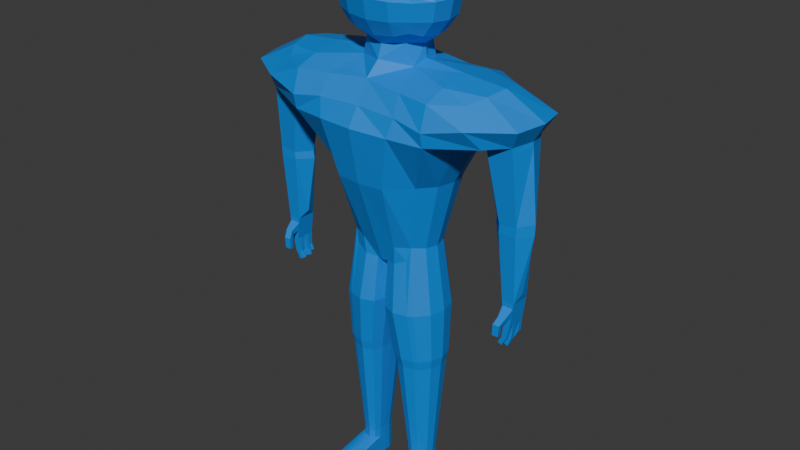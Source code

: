 # Source: Diving_suit_Colored_ORIGIN_FIXED.blend  (saved by Blender 4.3.34; exported with 4.5.12 LTS)
import bpy
from mathutils import Matrix  # noqa: F401  (used for matrix-valued properties, if any)

bpy.ops.wm.read_factory_settings(use_empty=True)
scene = bpy.context.scene
scene.name = 'Scene'

# ---- collections
col_collection = bpy.data.collections.new('Collection'); scene.collection.children.link(col_collection)

# ---- materials (node trees are filled in below, after node groups)
mat_blue = bpy.data.materials.new('BLUE')

# ---- material node trees
mat_blue.use_nodes = True; mat_blue.node_tree.nodes.clear()
_N = mat_blue.node_tree.nodes; _L = mat_blue.node_tree.links
n0 = _N.new('ShaderNodeBsdfPrincipled'); n0.name = 'Principled BSDF'; n0.location = (10, 300)
n0.inputs[0].default_value = (0.0, 0.2489, 0.8009, 1.0)
n1 = _N.new('ShaderNodeOutputMaterial'); n1.name = 'Material Output'; n1.location = (300, 300)
_L.new(n0.outputs[0], n1.inputs[0])
n1.is_active_output = True

# ---- world
world_world = bpy.data.worlds.new('World'); scene.world = world_world
world_world.use_nodes = True; world_world.node_tree.nodes.clear()
_N = world_world.node_tree.nodes; _L = world_world.node_tree.links
n0 = _N.new('ShaderNodeOutputWorld'); n0.name = 'World Output'; n0.location = (300, 300)
n1 = _N.new('ShaderNodeBackground'); n1.name = 'Background'; n1.location = (10, 300)
n1.inputs[0].default_value = (0.05088, 0.05088, 0.05088, 1.0)
_L.new(n1.outputs[0], n0.inputs[0])
n0.is_active_output = True
world_world.color = (0.05088, 0.05088, 0.05088)
world_world.sun_shadow_jitter_overblur = 0.0

# ---- meshes
me_cube_001 = bpy.data.meshes.new('Cube.001')
me_cube_001.from_pydata([(1.869, -1.146, 25.74), (1.869, -1.146, 28.81), (1.869, 1.922, 25.74), (1.869, 1.922, 28.81), (1.109, 2.145, 25.52), (0.0, 2.258, 25.4), (0.0, 2.258, 29.14), (1.109, 2.145, 29.03), (2.142, 2.145, 28.24), (2.279, 2.258, 27.27), (2.142, 2.145, 26.36), (2.142, -0.5225, 25.52), (2.279, 0.3876, 25.4), (2.142, 1.298, 25.52), (2.142, 1.298, 29.03), (2.279, 0.3876, 29.14), (2.142, -0.5225, 29.03), (2.142, -1.37, 28.24), (2.279, -1.483, 27.27), (2.142, -1.37, 26.36), (0.0, -1.483, 25.4), (1.109, -1.37, 25.52), (1.109, -1.37, 29.03), (0.0, -1.483, 29.14), (0.0, 2.786, 26.25), (0.0, 2.963, 27.27), (0.0, 2.786, 28.24), (1.182, 2.624, 26.3), (1.245, 2.786, 27.27), (1.182, 2.624, 28.24), (2.725, 1.358, 26.3), (2.923, 1.41, 27.27), (2.725, 1.358, 28.24), (2.923, 0.3876, 26.25), (3.138, 0.3876, 27.27), (2.923, 0.3876, 28.24), (2.725, -0.5824, 26.3), (2.923, -0.6345, 27.27), (2.725, -0.5824, 28.24), (1.182, -1.849, 26.3), (1.245, -2.011, 27.27), (1.182, -1.849, 28.24), (0.0, -2.011, 26.25), (0.0, -2.188, 27.27), (0.0, -2.011, 28.24), (0.0, 1.724, 24.88), (1.182, 1.358, 25.04), (1.545, 0.3876, 24.88), (0.0, -0.9487, 24.88), (1.182, -0.5824, 25.04), (1.182, 1.358, 29.51), (0.0, 1.41, 29.67), (1.245, 0.3876, 29.67), (0.0, 0.3876, 29.85), (1.182, -0.5824, 29.51), (0.0, -0.6345, 29.67), (2.29, 2.201, 28.12), (2.338, 2.24, 27.4), (1.833, -1.349, 28.05), (1.871, -1.38, 27.47), (0.0, 2.956, 27.4), (0.0, 2.894, 28.12), (1.282, 2.776, 27.4), (1.26, 2.719, 28.12), (2.991, 1.373, 27.4), (2.922, 1.355, 28.12), (3.131, 0.5064, 27.44), (3.058, 0.5006, 28.08), (2.619, -0.6861, 27.47), (2.559, -0.6715, 28.05), (1.026, -1.809, 27.47), (1.008, -1.764, 28.05), (0.0, -1.953, 27.47), (0.0, -1.904, 28.05), (1.531, -1.1, 28.02), (1.569, -1.132, 27.44), (2.03, -0.5019, 27.44), (1.975, -0.4874, 28.02), (0.8754, -1.48, 27.44), (0.8572, -1.435, 28.02), (0.0, -1.602, 27.44), (0.0, -1.553, 28.02), (1.562, -1.014, 13.95), (3.91, -2.508, 23.27), (1.562, 1.79, 13.95), (3.91, 3.283, 23.27), (0.9268, 1.956, 13.67), (0.0, 1.767, 13.53), (0.0, 2.81, 23.48), (2.115, 3.052, 23.33), (3.91, 3.706, 22.02), (2.484, 2.187, 18.38), (1.79, 1.684, 14.73), (2.0, -0.9029, 7.598), (3.91, 2.106, 23.71), (3.91, 0.3876, 23.94), (3.91, -1.33, 23.71), (3.91, -2.93, 22.02), (2.484, -1.45, 18.38), (1.79, -0.9089, 14.73), (0.0, -0.9918, 13.53), (0.9268, -1.181, 13.67), (2.115, -2.259, 23.33), (0.0, -2.018, 23.48), (0.0, 2.157, 14.59), (0.0, 3.506, 18.38), (0.0, 3.493, 22.35), (0.9878, 2.037, 14.65), (1.357, 3.292, 18.38), (2.254, 3.577, 22.29), (2.278, 1.103, 14.65), (3.186, 1.371, 18.38), (5.95, 1.548, 21.43), (2.443, 0.3876, 14.59), (3.421, 0.3876, 18.38), (2.278, -0.3279, 14.65), (3.186, -0.5956, 18.38), (5.112, 0.3876, 21.37), (0.9878, -1.262, 14.65), (1.357, -2.585, 18.38), (2.254, -2.784, 22.29), (0.0, -1.382, 14.59), (0.0, -2.731, 18.38), (0.0, -2.7, 22.35), (0.0, 1.141, 12.87), (2.209, 1.581, 7.598), (0.0, 0.3876, 12.64), (1.415, 1.831, 7.598), (0.0, -0.3663, 12.87), (2.0, 1.678, 7.598), (1.554, 1.228, 23.97), (0.0, 1.98, 24.19), (1.637, 0.3876, 24.19), (1.554, -0.453, 23.97), (0.0, -1.205, 24.19), (3.91, 3.552, 21.26), (3.91, -2.777, 21.26), (0.0, 4.121, 21.37), (2.031, 3.868, 21.31), (4.697, 1.548, 21.31), (5.039, 0.3876, 21.37), (4.697, -0.7733, 21.31), (2.031, -3.075, 21.31), (0.0, -3.328, 21.37), (5.391, 2.316, 23.29), (5.911, 3.263, 22.46), (5.911, 1.532, 23.59), (6.172, 0.3876, 23.74), (5.911, -0.7569, 23.59), (5.391, -1.541, 23.29), (5.911, -2.488, 22.46), (7.388, 1.548, 21.57), (7.933, 1.974, 22.54), (8.31, 0.3876, 22.61), (7.729, 0.3876, 21.62), (7.933, -1.199, 22.54), (7.388, -0.7733, 21.57), (6.377, 2.495, 21.51), (6.377, -1.72, 21.51), (7.001, 1.548, 21.53), (7.0, -0.7733, 21.53), (5.951, -0.7733, 21.43), (7.304, 1.149, 17.5), (7.558, 1.149, 17.54), (7.276, 0.9848, 13.28), (8.109, 0.3876, 17.59), (7.558, -0.3735, 17.54), (5.937, 0.3876, 17.42), (6.616, 1.149, 17.4), (7.304, -0.3735, 17.5), (6.616, -0.3735, 17.4), (7.284, 1.149, 16.98), (7.537, 1.149, 16.98), (8.088, 0.3876, 16.98), (7.537, -0.3735, 16.98), (5.916, 0.3876, 16.98), (6.595, 1.149, 16.98), (7.283, -0.3735, 16.98), (6.595, -0.3735, 16.98), (7.457, 0.9848, 13.28), (7.612, 0.3876, 13.71), (7.457, -0.09887, 13.28), (6.521, 0.3876, 13.71), (6.786, 0.9848, 13.28), (7.276, -0.09887, 13.28), (6.786, -0.09887, 13.28), (0.3189, -0.9633, 13.57), (0.3112, 1.739, 13.57), (0.09682, -0.354, 12.93), (0.07616, 0.3876, 12.71), (0.09261, 1.129, 12.93), (2.031, 1.79, 8.133), (1.395, 1.956, 8.133), (2.258, 1.684, 8.133), (2.031, -1.014, 8.133), (1.548, 1.207, 1.703), (1.88, 1.12, 1.703), (2.258, -0.9089, 8.133), (0.7873, -0.9633, 8.133), (1.395, -1.181, 8.133), (2.746, 1.103, 8.133), (2.911, 0.3876, 8.133), (2.746, -0.3279, 8.133), (0.561, 1.129, 8.133), (2.0, 1.065, 1.703), (0.5446, 0.3876, 8.133), (1.88, -0.3452, 1.703), (0.5652, -0.354, 8.133), (0.7797, 1.739, 8.133), (2.209, -0.8058, 7.598), (0.8554, -0.8558, 7.598), (1.415, -1.056, 7.598), (2.658, 1.046, 7.598), (2.81, 0.3876, 7.598), (2.658, -0.271, 7.598), (0.6472, 1.07, 7.598), (0.632, 0.3876, 7.598), (0.651, -0.295, 7.598), (0.8484, 1.632, 7.598), (2.0, -0.2901, 1.703), (1.231, -0.3185, 1.703), (1.548, -0.432, 1.703), (2.254, 0.7615, 1.703), (2.341, 0.3876, 1.703), (2.254, 0.01364, 1.703), (1.112, 0.7752, 1.703), (1.104, 0.3876, 1.703), (1.115, 0.0, 1.703), (1.227, 1.094, 1.703), (7.397, -0.7517, 21.35), (7.017, -0.7517, 21.31), (7.017, 1.527, 21.31), (7.397, 1.527, 21.35), (5.986, 1.527, 21.21), (5.372, 0.3876, 21.18), (5.987, -0.7517, 21.21), (7.75, 0.3876, 21.4), (1.884, 2.106, 11.01), (2.761, -0.4894, 11.01), (2.163, 1.977, 11.01), (1.105, 2.31, 11.01), (1.105, -1.535, 11.01), (2.163, -1.202, 11.01), (1.884, -1.331, 11.01), (0.3598, -1.268, 11.01), (2.761, 1.265, 11.01), (2.963, 0.3875, 11.01), (0.08241, 1.297, 11.01), (0.3504, 2.044, 11.01), (0.08757, -0.5214, 11.01), (0.06224, 0.3875, 11.01), (1.88, 1.12, 0.0), (1.548, 1.207, 0.0), (2.0, 1.065, 0.0), (1.88, -0.3452, 0.0), (2.0, 0.03671, 0.0), (2.059, 0.3876, 0.0), (2.0, 0.7384, 0.0), (1.548, -0.432, 0.0), (2.254, 0.7615, 0.0), (2.341, 0.3876, 0.0), (2.254, 0.01364, 0.0), (1.112, 0.7752, 0.0), (1.58, 0.7615, 0.0), (1.608, 0.3876, 0.0), (1.104, 0.3876, 0.0), (1.58, 0.01364, 0.0), (1.115, 0.0, 0.0), (1.227, 1.094, 0.0), (1.88, 1.12, 0.776), (1.548, -0.432, 1.162), (1.231, -0.3185, 1.162), (1.88, -0.3452, 1.162), (1.112, 0.7752, 0.776), (1.115, 0.0, 1.162), (1.104, 0.3876, 0.776), (2.0, -0.2901, 1.162), (1.227, 1.094, 0.776), (1.548, 1.207, 0.776), (2.0, 1.065, 0.776), (2.254, 0.7615, 0.776), (2.341, 0.3876, 1.122), (2.254, 0.01364, 1.162), (1.88, -2.7, 0.776), (1.88, -2.7, 0.0), (2.0, -2.645, 0.776), (2.0, -2.645, 0.0), (2.254, -2.341, 0.776), (2.254, -2.341, 0.0), (1.231, -2.674, 0.0), (1.548, -2.787, 0.0), (2.341, -1.967, 0.0), (1.115, -2.355, 0.0), (1.548, -2.787, 0.776), (1.231, -2.674, 0.776), (1.115, -2.355, 0.776), (2.341, -1.967, 0.776), (7.297, 0.9848, 11.99), (7.457, 0.443, 13.28), (7.297, -0.09887, 11.99), (6.946, 0.9848, 11.99), (6.946, -0.09887, 11.99), (7.457, 0.7139, 13.28), (7.457, 0.172, 13.28), (6.786, 0.7139, 13.28), (6.786, 0.443, 13.28), (6.786, 0.172, 13.28), (6.946, 0.7139, 11.99), (6.946, 0.443, 11.99), (6.946, 0.172, 11.99), (7.297, 0.7139, 11.99), (7.297, 0.443, 11.99), (7.297, 0.172, 11.99), (6.866, -0.08155, 10.76), (6.641, -0.08155, 10.86), (6.641, 0.1092, 10.86), (6.866, 0.1092, 10.76), (6.831, 0.3637, 10.74), (6.831, 0.173, 10.74), (7.065, 0.3637, 10.66), (7.065, 0.173, 10.66), (6.673, 0.6337, 10.84), (6.673, 0.443, 10.84), (6.908, 0.6337, 10.76), (6.908, 0.443, 10.76), (6.806, 0.9748, 10.96), (7.041, 0.9748, 10.89), (6.806, 0.7841, 10.96), (7.041, 0.7841, 10.89), (7.368, -0.09887, 12.56), (7.422, -0.09887, 13.0), (6.876, -0.09887, 12.56), (6.821, -0.09887, 13.0), (7.291, -0.4281, 12.37), (7.329, -0.5768, 12.64), (6.952, -0.4283, 12.37), (6.914, -0.5768, 12.64), (7.16, -0.6113, 12.16), (7.195, -0.8542, 12.3), (6.847, -0.6114, 12.16), (6.812, -0.8542, 12.3), (7.112, -0.6299, 11.66), (7.142, -0.8719, 11.71), (6.837, -0.6301, 11.66), (6.806, -0.872, 11.71), (7.198, 0.1489, 11.56), (6.885, 0.1489, 11.56), (6.885, -0.09248, 11.56), (7.198, -0.09248, 11.56), (7.12, 0.1307, 11.22), (7.12, -0.08746, 11.22), (6.837, 0.1307, 11.22), (6.837, -0.08746, 11.22), (7.265, 0.1724, 11.53), (7.265, 0.4147, 11.53), (6.95, 0.1724, 11.53), (6.95, 0.4147, 11.53), (7.234, 0.1727, 11.1), (6.955, 0.1727, 11.1), (6.955, 0.3881, 11.1), (7.234, 0.3881, 11.1), (6.872, 0.6812, 11.51), (6.872, 0.443, 11.51), (7.181, 0.6812, 11.51), (7.181, 0.443, 11.51), (6.818, 0.6574, 11.15), (7.096, 0.6574, 11.15), (7.096, 0.443, 11.15), (6.818, 0.443, 11.15), (7.265, 0.7389, 11.61), (7.265, 0.9812, 11.61), (6.95, 0.7389, 11.61), (6.95, 0.9812, 11.61), (7.234, 0.7625, 11.25), (6.955, 0.7625, 11.25), (7.234, 0.9779, 11.25), (6.955, 0.9779, 11.25), (-1.869, -1.146, 25.74), (-1.869, -1.146, 28.81), (-1.869, 1.922, 25.74), (-1.869, 1.922, 28.81), (-1.109, 2.145, 25.52), (-1.109, 2.145, 29.03), (-2.142, 2.145, 28.24), (-2.279, 2.258, 27.27), (-2.142, 2.145, 26.36), (-2.142, -0.5225, 25.52), (-2.279, 0.3876, 25.4), (-2.142, 1.298, 25.52), (-2.142, 1.298, 29.03), (-2.279, 0.3876, 29.14), (-2.142, -0.5225, 29.03), (-2.142, -1.37, 28.24), (-2.279, -1.483, 27.27), (-2.142, -1.37, 26.36), (-1.109, -1.37, 25.52), (-1.109, -1.37, 29.03), (-1.182, 2.624, 26.3), (-1.245, 2.786, 27.27), (-1.182, 2.624, 28.24), (-2.725, 1.358, 26.3), (-2.923, 1.41, 27.27), (-2.725, 1.358, 28.24), (-2.923, 0.3876, 26.25), (-3.138, 0.3876, 27.27), (-2.923, 0.3876, 28.24), (-2.725, -0.5824, 26.3), (-2.923, -0.6345, 27.27), (-2.725, -0.5824, 28.24), (-1.182, -1.849, 26.3), (-1.245, -2.011, 27.27), (-1.182, -1.849, 28.24), (-1.182, 1.358, 25.04), (-1.545, 0.3876, 24.88), (-1.182, -0.5824, 25.04), (-1.182, 1.358, 29.51), (-1.245, 0.3876, 29.67), (-1.182, -0.5824, 29.51), (-2.29, 2.201, 28.12), (-2.338, 2.24, 27.4), (-1.833, -1.349, 28.05), (-1.871, -1.38, 27.47), (-1.282, 2.776, 27.4), (-1.26, 2.719, 28.12), (-2.991, 1.373, 27.4), (-2.922, 1.355, 28.12), (-3.131, 0.5064, 27.44), (-3.058, 0.5006, 28.08), (-2.619, -0.6861, 27.47), (-2.559, -0.6715, 28.05), (-1.026, -1.809, 27.47), (-1.008, -1.764, 28.05), (-1.531, -1.1, 28.02), (-1.569, -1.132, 27.44), (-2.03, -0.5019, 27.44), (-1.975, -0.4874, 28.02), (-0.8754, -1.48, 27.44), (-0.8572, -1.435, 28.02), (-1.562, -1.014, 13.95), (-3.91, -2.508, 23.27), (-1.562, 1.79, 13.95), (-3.91, 3.283, 23.27), (-0.9268, 1.956, 13.67), (-2.115, 3.052, 23.33), (-3.91, 3.706, 22.02), (-2.484, 2.187, 18.38), (-1.79, 1.684, 14.73), (-2.0, -0.9029, 7.598), (-3.91, 2.106, 23.71), (-3.91, 0.3876, 23.94), (-3.91, -1.33, 23.71), (-3.91, -2.93, 22.02), (-2.484, -1.45, 18.38), (-1.79, -0.9089, 14.73), (-0.9268, -1.181, 13.67), (-2.115, -2.259, 23.33), (-0.9878, 2.037, 14.65), (-1.357, 3.292, 18.38), (-2.254, 3.577, 22.29), (-2.278, 1.103, 14.65), (-3.186, 1.371, 18.38), (-5.95, 1.548, 21.43), (-2.443, 0.3876, 14.59), (-3.421, 0.3876, 18.38), (-2.278, -0.3279, 14.65), (-3.186, -0.5956, 18.38), (-5.112, 0.3876, 21.37), (-0.9878, -1.262, 14.65), (-1.357, -2.585, 18.38), (-2.254, -2.784, 22.29), (-2.209, 1.581, 7.598), (-1.415, 1.831, 7.598), (-2.0, 1.678, 7.598), (-1.554, 1.228, 23.97), (-1.637, 0.3876, 24.19), (-1.554, -0.453, 23.97), (-3.91, 3.552, 21.26), (-3.91, -2.777, 21.26), (-2.031, 3.868, 21.31), (-4.697, 1.548, 21.31), (-5.039, 0.3876, 21.37), (-4.697, -0.7733, 21.31), (-2.031, -3.075, 21.31), (-5.391, 2.316, 23.29), (-5.911, 3.263, 22.46), (-5.911, 1.532, 23.59), (-6.172, 0.3876, 23.74), (-5.911, -0.7569, 23.59), (-5.391, -1.541, 23.29), (-5.911, -2.488, 22.46), (-7.388, 1.548, 21.57), (-7.933, 1.974, 22.54), (-8.31, 0.3876, 22.61), (-7.729, 0.3876, 21.62), (-7.933, -1.199, 22.54), (-7.388, -0.7733, 21.57), (-6.377, 2.495, 21.51), (-6.377, -1.72, 21.51), (-7.001, 1.548, 21.53), (-7.0, -0.7733, 21.53), (-5.951, -0.7733, 21.43), (-7.304, 1.149, 17.5), (-7.558, 1.149, 17.54), (-7.276, 0.9848, 13.28), (-8.109, 0.3876, 17.59), (-7.558, -0.3735, 17.54), (-5.937, 0.3876, 17.42), (-6.616, 1.149, 17.4), (-7.304, -0.3735, 17.5), (-6.616, -0.3735, 17.4), (-7.284, 1.149, 16.98), (-7.537, 1.149, 16.98), (-8.088, 0.3876, 16.98), (-7.537, -0.3735, 16.98), (-5.916, 0.3876, 16.98), (-6.595, 1.149, 16.98), (-7.283, -0.3735, 16.98), (-6.595, -0.3735, 16.98), (-7.457, 0.9848, 13.28), (-7.612, 0.3876, 13.71), (-7.457, -0.09887, 13.28), (-6.521, 0.3876, 13.71), (-6.786, 0.9848, 13.28), (-7.276, -0.09887, 13.28), (-6.786, -0.09887, 13.28), (-0.3189, -0.9633, 13.57), (-0.3112, 1.739, 13.57), (-0.09682, -0.354, 12.93), (-0.07616, 0.3876, 12.71), (-0.09261, 1.129, 12.93), (-2.031, 1.79, 8.133), (-1.395, 1.956, 8.133), (-2.258, 1.684, 8.133), (-2.031, -1.014, 8.133), (-1.548, 1.207, 1.703), (-1.88, 1.12, 1.703), (-2.258, -0.9089, 8.133), (-0.7873, -0.9633, 8.133), (-1.395, -1.181, 8.133), (-2.746, 1.103, 8.133), (-2.911, 0.3876, 8.133), (-2.746, -0.3279, 8.133), (-0.561, 1.129, 8.133), (-2.0, 1.065, 1.703), (-0.5446, 0.3876, 8.133), (-1.88, -0.3452, 1.703), (-0.5652, -0.354, 8.133), (-0.7797, 1.739, 8.133), (-2.209, -0.8058, 7.598), (-0.8554, -0.8558, 7.598), (-1.415, -1.056, 7.598), (-2.658, 1.046, 7.598), (-2.81, 0.3876, 7.598), (-2.658, -0.271, 7.598), (-0.6472, 1.07, 7.598), (-0.632, 0.3876, 7.598), (-0.651, -0.295, 7.598), (-0.8484, 1.632, 7.598), (-2.0, -0.2901, 1.703), (-1.231, -0.3185, 1.703), (-1.548, -0.432, 1.703), (-2.254, 0.7615, 1.703), (-2.341, 0.3876, 1.703), (-2.254, 0.01364, 1.703), (-1.112, 0.7752, 1.703), (-1.104, 0.3876, 1.703), (-1.115, 0.0, 1.703), (-1.227, 1.094, 1.703), (-7.397, -0.7517, 21.35), (-7.017, -0.7517, 21.31), (-7.017, 1.527, 21.31), (-7.397, 1.527, 21.35), (-5.986, 1.527, 21.21), (-5.372, 0.3876, 21.18), (-5.987, -0.7517, 21.21), (-7.75, 0.3876, 21.4), (-1.884, 2.106, 11.01), (-2.761, -0.4894, 11.01), (-2.163, 1.977, 11.01), (-1.105, 2.31, 11.01), (-1.105, -1.535, 11.01), (-2.163, -1.202, 11.01), (-1.884, -1.331, 11.01), (-0.3598, -1.268, 11.01), (-2.761, 1.265, 11.01), (-2.963, 0.3875, 11.01), (-0.08241, 1.297, 11.01), (-0.3504, 2.044, 11.01), (-0.08757, -0.5214, 11.01), (-0.06224, 0.3875, 11.01), (-1.88, 1.12, 0.0), (-1.548, 1.207, 0.0), (-2.0, 1.065, 0.0), (-1.88, -0.3452, 0.0), (-2.0, 0.03671, 0.0), (-2.059, 0.3876, 0.0), (-2.0, 0.7384, 0.0), (-1.548, -0.432, 0.0), (-2.254, 0.7615, 0.0), (-2.341, 0.3876, 0.0), (-2.254, 0.01364, 0.0), (-1.112, 0.7752, 0.0), (-1.58, 0.7615, 0.0), (-1.608, 0.3876, 0.0), (-1.104, 0.3876, 0.0), (-1.58, 0.01364, 0.0), (-1.115, 0.0, 0.0), (-1.227, 1.094, 0.0), (-1.88, 1.12, 0.776), (-1.548, -0.432, 1.162), (-1.231, -0.3185, 1.162), (-1.88, -0.3452, 1.162), (-1.112, 0.7752, 0.776), (-1.115, 0.0, 1.162), (-1.104, 0.3876, 0.776), (-2.0, -0.2901, 1.162), (-1.227, 1.094, 0.776), (-1.548, 1.207, 0.776), (-2.0, 1.065, 0.776), (-2.254, 0.7615, 0.776), (-2.341, 0.3876, 1.122), (-2.254, 0.01364, 1.162), (-1.88, -2.7, 0.776), (-1.88, -2.7, 0.0), (-2.0, -2.645, 0.776), (-2.0, -2.645, 0.0), (-2.254, -2.341, 0.776), (-2.254, -2.341, 0.0), (-1.231, -2.674, 0.0), (-1.548, -2.787, 0.0), (-2.341, -1.967, 0.0), (-1.115, -2.355, 0.0), (-1.548, -2.787, 0.776), (-1.231, -2.674, 0.776), (-1.115, -2.355, 0.776), (-2.341, -1.967, 0.776), (-7.297, 0.9848, 11.99), (-7.457, 0.443, 13.28), (-7.297, -0.09887, 11.99), (-6.946, 0.9848, 11.99), (-6.946, -0.09887, 11.99), (-7.457, 0.7139, 13.28), (-7.457, 0.172, 13.28), (-6.786, 0.7139, 13.28), (-6.786, 0.443, 13.28), (-6.786, 0.172, 13.28), (-6.946, 0.7139, 11.99), (-6.946, 0.443, 11.99), (-6.946, 0.172, 11.99), (-7.297, 0.7139, 11.99), (-7.297, 0.443, 11.99), (-7.297, 0.172, 11.99), (-6.866, -0.08155, 10.76), (-6.641, -0.08155, 10.86), (-6.641, 0.1092, 10.86), (-6.866, 0.1092, 10.76), (-6.831, 0.3637, 10.74), (-6.831, 0.173, 10.74), (-7.065, 0.3637, 10.66), (-7.065, 0.173, 10.66), (-6.673, 0.6337, 10.84), (-6.673, 0.443, 10.84), (-6.908, 0.6337, 10.76), (-6.908, 0.443, 10.76), (-6.806, 0.9748, 10.96), (-7.041, 0.9748, 10.89), (-6.806, 0.7841, 10.96), (-7.041, 0.7841, 10.89), (-7.368, -0.09887, 12.56), (-7.422, -0.09887, 13.0), (-6.876, -0.09887, 12.56), (-6.821, -0.09887, 13.0), (-7.291, -0.4281, 12.37), (-7.329, -0.5768, 12.64), (-6.952, -0.4283, 12.37), (-6.914, -0.5768, 12.64), (-7.16, -0.6113, 12.16), (-7.195, -0.8542, 12.3), (-6.847, -0.6114, 12.16), (-6.812, -0.8542, 12.3), (-7.112, -0.6299, 11.66), (-7.142, -0.8719, 11.71), (-6.837, -0.6301, 11.66), (-6.806, -0.872, 11.71), (-7.198, 0.1489, 11.56), (-6.885, 0.1489, 11.56), (-6.885, -0.09248, 11.56), (-7.198, -0.09248, 11.56), (-7.12, 0.1307, 11.22), (-7.12, -0.08746, 11.22), (-6.837, 0.1307, 11.22), (-6.837, -0.08746, 11.22), (-7.265, 0.1724, 11.53), (-7.265, 0.4147, 11.53), (-6.95, 0.1724, 11.53), (-6.95, 0.4147, 11.53), (-7.234, 0.1727, 11.1), (-6.955, 0.1727, 11.1), (-6.955, 0.3881, 11.1), (-7.234, 0.3881, 11.1), (-6.872, 0.6812, 11.51), (-6.872, 0.443, 11.51), (-7.181, 0.6812, 11.51), (-7.181, 0.443, 11.51), (-6.818, 0.6574, 11.15), (-7.096, 0.6574, 11.15), (-7.096, 0.443, 11.15), (-6.818, 0.443, 11.15), (-7.265, 0.7389, 11.61), (-7.265, 0.9812, 11.61), (-6.95, 0.7389, 11.61), (-6.95, 0.9812, 11.61), (-7.234, 0.7625, 11.25), (-6.955, 0.7625, 11.25), (-7.234, 0.9779, 11.25), (-6.955, 0.9779, 11.25)], [], [(24, 25, 28, 27), (61, 26, 29, 63), (26, 6, 7, 29), (29, 7, 3, 8), (63, 29, 8, 56), (27, 28, 9, 10), (4, 27, 10, 2), (5, 24, 27, 4), (30, 31, 34, 33), (65, 32, 35, 67), (33, 34, 37, 36), (67, 35, 38, 69), (2, 10, 30, 13), (10, 9, 31, 30), (56, 8, 32, 65), (8, 3, 14, 32), (32, 14, 15, 35), (35, 15, 16, 38), (38, 16, 1, 17), (69, 38, 17, 58), (36, 37, 18, 19), (11, 36, 19, 0), (12, 33, 36, 11), (13, 30, 33, 12), (39, 40, 43, 42), (71, 41, 44, 73), (0, 19, 39, 21), (19, 18, 40, 39), (58, 17, 41, 71), (17, 1, 22, 41), (41, 22, 23, 44), (21, 39, 42, 20), (134, 133, 49, 48), (5, 4, 46, 45), (4, 2, 13, 46), (46, 13, 12, 47), (47, 12, 11, 49), (49, 11, 0, 21), (48, 49, 21, 20), (50, 51, 53, 52), (52, 53, 55, 54), (3, 7, 50, 14), (7, 6, 51, 50), (54, 55, 23, 22), (16, 54, 22, 1), (15, 52, 54, 16), (14, 50, 52, 15), (72, 70, 78, 80), (18, 59, 70, 40), (40, 70, 72, 43), (37, 68, 59, 18), (9, 57, 64, 31), (57, 56, 65, 64), (34, 66, 68, 37), (66, 67, 69, 68), (31, 64, 66, 34), (64, 65, 67, 66), (28, 62, 57, 9), (62, 63, 56, 57), (25, 60, 62, 28), (60, 61, 63, 62), (58, 71, 79, 74), (75, 74, 79, 78), (78, 79, 81, 80), (76, 77, 74, 75), (71, 73, 81, 79), (68, 69, 77, 76), (59, 68, 76, 75), (69, 58, 74, 77), (70, 59, 75, 78), (104, 105, 108, 107), (137, 106, 109, 138), (106, 88, 89, 109), (109, 89, 85, 90), (138, 109, 90, 135), (107, 108, 91, 92), (86, 107, 92, 84), (87, 104, 107, 86, 187), (110, 111, 114, 113), (97, 136, 158, 150), (113, 114, 116, 115), (95, 96, 148, 147), (237, 239, 193, 191), (92, 91, 111, 110), (136, 141, 161, 160, 156, 158), (140, 139, 112, 117), (135, 90, 145, 157), (94, 95, 147, 146), (83, 97, 150, 149), (141, 140, 117, 161), (115, 116, 98, 99), (238, 242, 197, 202), (243, 241, 199, 194), (239, 245, 200, 193), (118, 119, 122, 121), (142, 120, 123, 143), (82, 99, 118, 101), (99, 98, 119, 118), (136, 97, 120, 142), (97, 83, 102, 120), (120, 102, 103, 123), (101, 118, 121, 100, 186), (124, 190, 189, 126), (126, 189, 188, 128), (87, 187, 190, 124), (248, 240, 192, 208), (241, 244, 198, 199), (250, 247, 203, 205), (242, 243, 194, 197), (128, 188, 186, 100), (130, 131, 45, 46), (132, 130, 46, 47), (133, 132, 47, 49), (85, 89, 130, 94), (89, 88, 131, 130), (133, 134, 103, 102), (96, 133, 102, 83), (95, 132, 133, 96), (94, 130, 132, 95), (98, 136, 142, 119), (119, 142, 143, 122), (116, 141, 136, 98), (91, 135, 139, 111), (114, 140, 141, 116), (111, 139, 140, 114), (108, 138, 135, 91), (105, 137, 138, 108), (151, 152, 153, 154), (154, 153, 155, 156), (157, 145, 152, 151), (145, 144, 146, 152), (152, 146, 147, 153), (153, 147, 148, 155), (155, 148, 149, 150), (156, 155, 150, 158), (90, 85, 144, 145), (139, 135, 157, 151, 159, 112), (96, 83, 149, 148), (85, 94, 146, 144), (235, 234, 167, 170), (234, 233, 168, 167), (229, 230, 169, 166), (231, 232, 163, 162), (170, 167, 175, 178), (162, 163, 172, 171), (167, 168, 176, 175), (165, 166, 174, 173), (236, 229, 166, 165), (230, 235, 170, 169), (233, 231, 162, 168), (232, 236, 165, 163), (171, 172, 179, 164), (175, 176, 183, 182), (173, 174, 181, 180), (174, 177, 184, 181), (169, 170, 178, 177), (168, 162, 171, 176), (163, 165, 173, 172), (166, 169, 177, 174), (184, 185, 332, 330, 181), (185, 182, 183, 304, 305, 306), (180, 181, 303, 298, 302, 179), (178, 175, 182, 185), (177, 178, 185, 184), (176, 171, 164, 183), (172, 173, 180, 179), (244, 249, 207, 198), (245, 246, 201, 200), (247, 248, 208, 203), (249, 250, 205, 207), (191, 193, 125, 129), (194, 199, 211, 93), (205, 203, 215, 216), (192, 191, 129, 127), (199, 198, 210, 211), (198, 207, 217, 210), (197, 194, 93, 209), (203, 208, 218, 215), (207, 205, 216, 217), (202, 197, 209, 214), (208, 192, 127, 218), (193, 200, 212, 125), (240, 237, 191, 192), (246, 238, 202, 201), (125, 212, 222, 204), (213, 214, 224, 223), (212, 213, 223, 222), (93, 211, 221, 206), (216, 215, 225, 226), (211, 210, 220, 221), (210, 217, 227, 220), (209, 93, 206, 219), (127, 129, 196, 195), (215, 218, 228, 225), (129, 125, 204, 196), (217, 216, 226, 227), (200, 201, 213, 212), (201, 202, 214, 213), (275, 273, 262, 265), (278, 269, 251, 252), (260, 281, 296, 291), (273, 277, 268, 262), (274, 275, 265, 267), (277, 278, 252, 268), (279, 280, 259, 253), (218, 127, 195, 228), (214, 209, 219, 224), (151, 154, 236, 232), (112, 159, 231, 233), (160, 161, 235, 230), (154, 156, 229, 236), (159, 151, 232, 231), (156, 160, 230, 229), (117, 112, 233, 234), (161, 117, 234, 235), (113, 115, 238, 246), (86, 84, 237, 240), (188, 189, 250, 249), (190, 187, 248, 247), (110, 113, 246, 245), (186, 188, 249, 244), (99, 82, 243, 242), (189, 190, 247, 250), (101, 186, 244, 241), (187, 86, 240, 248), (92, 110, 245, 239), (82, 101, 241, 243), (115, 99, 242, 238), (84, 92, 239, 237), (251, 253, 259, 257), (255, 261, 254), (256, 260, 261, 255), (257, 259, 260, 256), (252, 251, 257, 263), (263, 257, 256, 264), (264, 256, 255, 266), (266, 255, 254, 258), (267, 265, 264, 266), (262, 268, 252, 263), (258, 267, 266), (265, 262, 263, 264), (269, 279, 253, 251), (280, 281, 260, 259), (222, 223, 281, 280), (196, 204, 279, 269), (223, 224, 282, 281), (204, 222, 280, 279), (228, 195, 278, 277), (224, 219, 276, 282), (227, 226, 275, 274), (225, 228, 277, 273), (219, 206, 272, 276), (220, 227, 274, 271), (221, 220, 271, 270), (195, 196, 269, 278), (226, 225, 273, 275), (206, 221, 270, 272), (283, 293, 290, 284), (293, 294, 289, 290), (294, 295, 292, 289), (285, 283, 284, 286), (287, 285, 286, 288), (296, 287, 288, 291), (274, 267, 292, 295), (258, 254, 261, 260, 291, 288, 286, 284, 290, 289, 292, 267), (276, 272, 270, 271, 274, 295, 294, 293, 283, 285, 287, 296, 281, 282), (351, 349, 316, 315), (302, 310, 297, 179), (304, 183, 300, 307), (164, 179, 297, 300, 183), (185, 306, 309, 301, 331, 332), (306, 305, 308, 309), (305, 304, 307, 308), (330, 329, 299, 312, 303, 181), (303, 312, 311, 298), (298, 311, 310, 302), (375, 373, 328, 326), (368, 365, 321, 322), (360, 357, 320, 319), (315, 316, 313, 314), (352, 351, 315, 314), (349, 350, 313, 316), (350, 352, 314, 313), (317, 319, 320, 318), (357, 358, 318, 320), (358, 359, 317, 318), (359, 360, 319, 317), (321, 323, 324, 322), (365, 366, 323, 321), (366, 367, 324, 323), (367, 368, 322, 324), (325, 326, 328, 327), (373, 374, 327, 328), (376, 375, 326, 325), (374, 376, 325, 327), (334, 336, 340, 338), (332, 331, 335, 336), (329, 331, 301, 299), (329, 330, 334, 333), (330, 332, 336, 334), (331, 329, 333, 335), (337, 338, 342, 341), (333, 334, 338, 337), (335, 333, 337, 339), (336, 335, 339, 340), (342, 344, 343, 341), (339, 337, 341, 343), (340, 339, 343, 344), (338, 340, 344, 342), (299, 301, 347, 348), (312, 299, 348, 345), (301, 309, 346, 347), (309, 312, 345, 346), (348, 347, 352, 350), (345, 348, 350, 349), (347, 346, 351, 352), (346, 345, 349, 351), (308, 311, 354, 356), (309, 308, 356, 355), (312, 309, 355, 353), (311, 312, 353, 354), (356, 354, 360, 359), (355, 356, 359, 358), (353, 355, 358, 357), (354, 353, 357, 360), (311, 308, 362, 364), (310, 311, 364, 363), (307, 310, 363, 361), (308, 307, 361, 362), (364, 362, 368, 367), (363, 364, 367, 366), (361, 363, 366, 365), (362, 361, 365, 368), (307, 300, 372, 371), (300, 297, 370, 372), (310, 307, 371, 369), (297, 310, 369, 370), (371, 372, 376, 374), (372, 370, 375, 376), (369, 371, 374, 373), (370, 369, 373, 375), (24, 397, 398, 25), (61, 423, 399, 26), (26, 399, 382, 6), (399, 383, 380, 382), (423, 418, 383, 399), (397, 385, 384, 398), (381, 379, 385, 397), (5, 381, 397, 24), (400, 403, 404, 401), (425, 427, 405, 402), (403, 406, 407, 404), (427, 429, 408, 405), (379, 388, 400, 385), (385, 400, 401, 384), (418, 425, 402, 383), (383, 402, 389, 380), (402, 405, 390, 389), (405, 408, 391, 390), (408, 392, 378, 391), (429, 420, 392, 408), (406, 394, 393, 407), (386, 377, 394, 406), (387, 386, 406, 403), (388, 387, 403, 400), (409, 42, 43, 410), (431, 73, 44, 411), (377, 395, 409, 394), (394, 409, 410, 393), (420, 431, 411, 392), (392, 411, 396, 378), (411, 44, 23, 396), (395, 20, 42, 409), (134, 48, 414, 475), (5, 45, 412, 381), (381, 412, 388, 379), (412, 413, 387, 388), (413, 414, 386, 387), (414, 395, 377, 386), (48, 20, 395, 414), (415, 416, 53, 51), (416, 417, 55, 53), (380, 389, 415, 382), (382, 415, 51, 6), (417, 396, 23, 55), (391, 378, 396, 417), (390, 391, 417, 416), (389, 390, 416, 415), (72, 80, 436, 430), (393, 410, 430, 421), (410, 43, 72, 430), (407, 393, 421, 428), (384, 401, 424, 419), (419, 424, 425, 418), (404, 407, 428, 426), (426, 428, 429, 427), (401, 404, 426, 424), (424, 426, 427, 425), (398, 384, 419, 422), (422, 419, 418, 423), (25, 398, 422, 60), (60, 422, 423, 61), (420, 432, 437, 431), (433, 436, 437, 432), (436, 80, 81, 437), (434, 433, 432, 435), (431, 437, 81, 73), (428, 434, 435, 429), (421, 433, 434, 428), (429, 435, 432, 420), (430, 436, 433, 421), (104, 456, 457, 105), (137, 478, 458, 106), (106, 458, 443, 88), (458, 444, 441, 443), (478, 476, 444, 458), (456, 446, 445, 457), (442, 440, 446, 456), (87, 526, 442, 456, 104), (459, 462, 463, 460), (451, 489, 497, 477), (462, 464, 465, 463), (449, 486, 487, 450), (576, 530, 532, 578), (446, 459, 460, 445), (477, 497, 495, 499, 500, 481), (480, 466, 461, 479), (476, 496, 484, 444), (448, 485, 486, 449), (439, 488, 489, 451), (481, 500, 466, 480), (464, 453, 452, 465), (577, 541, 536, 581), (582, 533, 538, 580), (578, 532, 539, 584), (467, 121, 122, 468), (482, 143, 123, 469), (438, 454, 467, 453), (453, 467, 468, 452), (477, 482, 469, 451), (451, 469, 455, 439), (469, 123, 103, 455), (454, 525, 100, 121, 467), (124, 126, 528, 529), (126, 128, 527, 528), (87, 124, 529, 526), (587, 547, 531, 579), (580, 538, 537, 583), (589, 544, 542, 586), (581, 536, 533, 582), (128, 100, 525, 527), (473, 412, 45, 131), (474, 413, 412, 473), (475, 414, 413, 474), (441, 448, 473, 443), (443, 473, 131, 88), (475, 455, 103, 134), (450, 439, 455, 475), (449, 450, 475, 474), (448, 449, 474, 473), (452, 468, 482, 477), (468, 122, 143, 482), (465, 452, 477, 481), (445, 460, 479, 476), (463, 465, 481, 480), (460, 463, 480, 479), (457, 445, 476, 478), (105, 457, 478, 137), (490, 493, 492, 491), (493, 495, 494, 492), (496, 490, 491, 484), (484, 491, 485, 483), (491, 492, 486, 485), (492, 494, 487, 486), (494, 489, 488, 487), (495, 497, 489, 494), (444, 484, 483, 441), (479, 461, 498, 490, 496, 476), (450, 487, 488, 439), (441, 483, 485, 448), (574, 509, 506, 573), (573, 506, 507, 572), (568, 505, 508, 569), (570, 501, 502, 571), (509, 517, 514, 506), (501, 510, 511, 502), (506, 514, 515, 507), (504, 512, 513, 505), (575, 504, 505, 568), (569, 508, 509, 574), (572, 507, 501, 570), (571, 502, 504, 575), (510, 503, 518, 511), (514, 521, 522, 515), (512, 519, 520, 513), (513, 520, 523, 516), (508, 516, 517, 509), (507, 515, 510, 501), (502, 511, 512, 504), (505, 513, 516, 508), (523, 520, 669, 671, 524), (524, 645, 644, 643, 522, 521), (519, 518, 641, 637, 642, 520), (517, 524, 521, 514), (516, 523, 524, 517), (515, 522, 503, 510), (511, 518, 519, 512), (583, 537, 546, 588), (584, 539, 540, 585), (586, 542, 547, 587), (588, 546, 544, 589), (530, 472, 470, 532), (533, 447, 550, 538), (544, 555, 554, 542), (531, 471, 472, 530), (538, 550, 549, 537), (537, 549, 556, 546), (536, 548, 447, 533), (542, 554, 557, 547), (546, 556, 555, 544), (541, 553, 548, 536), (547, 557, 471, 531), (532, 470, 551, 539), (579, 531, 530, 576), (585, 540, 541, 577), (470, 543, 561, 551), (552, 562, 563, 553), (551, 561, 562, 552), (447, 545, 560, 550), (555, 565, 564, 554), (550, 560, 559, 549), (549, 559, 566, 556), (548, 558, 545, 447), (471, 534, 535, 472), (554, 564, 567, 557), (472, 535, 543, 470), (556, 566, 565, 555), (539, 551, 552, 540), (540, 552, 553, 541), (614, 604, 601, 612), (617, 591, 590, 608), (599, 630, 635, 620), (612, 601, 607, 616), (613, 606, 604, 614), (616, 607, 591, 617), (618, 592, 598, 619), (557, 567, 534, 471), (553, 563, 558, 548), (490, 571, 575, 493), (461, 572, 570, 498), (499, 569, 574, 500), (493, 575, 568, 495), (498, 570, 571, 490), (495, 568, 569, 499), (466, 573, 572, 461), (500, 574, 573, 466), (462, 585, 577, 464), (442, 579, 576, 440), (527, 588, 589, 528), (529, 586, 587, 526), (459, 584, 585, 462), (525, 583, 588, 527), (453, 581, 582, 438), (528, 589, 586, 529), (454, 580, 583, 525), (526, 587, 579, 442), (446, 578, 584, 459), (438, 582, 580, 454), (464, 577, 581, 453), (440, 576, 578, 446), (590, 596, 598, 592), (594, 593, 600), (595, 594, 600, 599), (596, 595, 599, 598), (591, 602, 596, 590), (602, 603, 595, 596), (603, 605, 594, 595), (605, 597, 593, 594), (606, 605, 603, 604), (601, 602, 591, 607), (597, 605, 606), (604, 603, 602, 601), (608, 590, 592, 618), (619, 598, 599, 620), (561, 619, 620, 562), (535, 608, 618, 543), (562, 620, 621, 563), (543, 618, 619, 561), (567, 616, 617, 534), (563, 621, 615, 558), (566, 613, 614, 565), (564, 612, 616, 567), (558, 615, 611, 545), (559, 610, 613, 566), (560, 609, 610, 559), (534, 617, 608, 535), (565, 614, 612, 564), (545, 611, 609, 560), (622, 623, 629, 632), (632, 629, 628, 633), (633, 628, 631, 634), (624, 625, 623, 622), (626, 627, 625, 624), (635, 630, 627, 626), (613, 634, 631, 606), (597, 606, 631, 628, 629, 623, 625, 627, 630, 599, 600, 593), (615, 621, 620, 635, 626, 624, 622, 632, 633, 634, 613, 610, 609, 611), (690, 654, 655, 688), (641, 518, 636, 649), (643, 646, 639, 522), (503, 522, 639, 636, 518), (524, 671, 670, 640, 648, 645), (645, 648, 647, 644), (644, 647, 646, 643), (669, 520, 642, 651, 638, 668), (642, 637, 650, 651), (637, 641, 649, 650), (714, 665, 667, 712), (707, 661, 660, 704), (699, 658, 659, 696), (654, 653, 652, 655), (691, 653, 654, 690), (688, 655, 652, 689), (689, 652, 653, 691), (656, 657, 659, 658), (696, 659, 657, 697), (697, 657, 656, 698), (698, 656, 658, 699), (660, 661, 663, 662), (704, 660, 662, 705), (705, 662, 663, 706), (706, 663, 661, 707), (664, 666, 667, 665), (712, 667, 666, 713), (715, 664, 665, 714), (713, 666, 664, 715), (673, 677, 679, 675), (671, 675, 674, 670), (668, 638, 640, 670), (668, 672, 673, 669), (669, 673, 675, 671), (670, 674, 672, 668), (676, 680, 681, 677), (672, 676, 677, 673), (674, 678, 676, 672), (675, 679, 678, 674), (681, 680, 682, 683), (678, 682, 680, 676), (679, 683, 682, 678), (677, 681, 683, 679), (638, 687, 686, 640), (651, 684, 687, 638), (640, 686, 685, 648), (648, 685, 684, 651), (687, 689, 691, 686), (684, 688, 689, 687), (686, 691, 690, 685), (685, 690, 688, 684), (647, 695, 693, 650), (648, 694, 695, 647), (651, 692, 694, 648), (650, 693, 692, 651), (695, 698, 699, 693), (694, 697, 698, 695), (692, 696, 697, 694), (693, 699, 696, 692), (650, 703, 701, 647), (649, 702, 703, 650), (646, 700, 702, 649), (647, 701, 700, 646), (703, 706, 707, 701), (702, 705, 706, 703), (700, 704, 705, 702), (701, 707, 704, 700), (646, 710, 711, 639), (639, 711, 709, 636), (649, 708, 710, 646), (636, 709, 708, 649), (710, 713, 715, 711), (711, 715, 714, 709), (708, 712, 713, 710), (709, 714, 712, 708)])
_uv = me_cube_001.uv_layers.new(name='UVMap')
_uv.uv.foreach_set('vector', [0.4375, 0.375, 0.5, 0.375, 0.5, 0.4375, 0.4375, 0.4375, 0.5417, 0.375, 0.5625, 0.375, 0.5625, 0.4375, 0.5417, 0.4375, 0.5625, 0.375, 0.625, 0.375, 0.625, 0.4375, 0.5625, 0.4375, 0.5625, 0.4375, 0.625, 0.4375, 0.625, 0.5, 0.5625, 0.5, 0.5417, 0.4375, 0.5625, 0.4375, 0.5625, 0.5, 0.5417, 0.5, 0.4375, 0.4375, 0.5, 0.4375, 0.5, 0.5, 0.4375, 0.5, 0.375, 0.4375, 0.4375, 0.4375, 0.4375, 0.5, 0.375, 0.5, 0.375, 0.375, 0.4375, 0.375, 0.4375, 0.4375, 0.375, 0.4375, 0.4375, 0.5625, 0.5, 0.5625, 0.5, 0.625, 0.4375, 0.625, 0.5417, 0.5625, 0.5625, 0.5625, 0.5625, 0.625, 0.5417, 0.6051, 0.4375, 0.625, 0.5, 0.625, 0.5, 0.6875, 0.4375, 0.6875, 0.5417, 0.6051, 0.5625, 0.625, 0.5625, 0.6875, 0.5417, 0.6875, 0.375, 0.5, 0.4375, 0.5, 0.4375, 0.5625, 0.375, 0.5625, 0.4375, 0.5, 0.5, 0.5, 0.5, 0.5625, 0.4375, 0.5625, 0.5417, 0.5, 0.5625, 0.5, 0.5625, 0.5625, 0.5417, 0.5625, 0.5625, 0.5, 0.625, 0.5, 0.625, 0.5625, 0.5625, 0.5625, 0.5625, 0.5625, 0.625, 0.5625, 0.625, 0.625, 0.5625, 0.625, 0.5625, 0.625, 0.625, 0.625, 0.625, 0.6875, 0.5625, 0.6875, 0.5625, 0.6875, 0.625, 0.6875, 0.625, 0.75, 0.5625, 0.75, 0.5417, 0.6875, 0.5625, 0.6875, 0.5625, 0.75, 0.5417, 0.75, 0.4375, 0.6875, 0.5, 0.6875, 0.5, 0.75, 0.4375, 0.75, 0.375, 0.6875, 0.4375, 0.6875, 0.4375, 0.75, 0.375, 0.75, 0.375, 0.625, 0.4375, 0.625, 0.4375, 0.6875, 0.375, 0.6875, 0.375, 0.5625, 0.4375, 0.5625, 0.4375, 0.625, 0.375, 0.625, 0.4375, 0.8125, 0.5, 0.8125, 0.5, 0.875, 0.4375, 0.875, 0.5417, 0.8125, 0.5625, 0.8125, 0.5625, 0.875, 0.5417, 0.875, 0.375, 0.75, 0.4375, 0.75, 0.4375, 0.8125, 0.375, 0.8125, 0.4375, 0.75, 0.5, 0.75, 0.5, 0.8125, 0.4375, 0.8125, 0.5417, 0.75, 0.5625, 0.75, 0.5625, 0.8125, 0.5417, 0.8125, 0.5625, 0.75, 0.625, 0.75, 0.625, 0.8125, 0.5625, 0.8125, 0.5625, 0.8125, 0.625, 0.8125, 0.625, 0.875, 0.5625, 0.875, 0.375, 0.8125, 0.4375, 0.8125, 0.4375, 0.875, 0.375, 0.875, 0.75, 0.6875, 0.6875, 0.6875, 0.3125, 0.6875, 0.25, 0.6875, 0.25, 0.5, 0.3125, 0.5, 0.3125, 0.5625, 0.25, 0.5625, 0.3125, 0.5, 0.375, 0.5, 0.375, 0.5625, 0.3125, 0.5625, 0.3125, 0.5625, 0.375, 0.5625, 0.375, 0.625, 0.3125, 0.625, 0.3125, 0.625, 0.375, 0.625, 0.375, 0.6875, 0.3125, 0.6875, 0.3125, 0.6875, 0.375, 0.6875, 0.375, 0.75, 0.3125, 0.75, 0.25, 0.6875, 0.3125, 0.6875, 0.3125, 0.75, 0.25, 0.75, 0.6875, 0.5625, 0.75, 0.5625, 0.75, 0.625, 0.6875, 0.625, 0.6875, 0.625, 0.75, 0.625, 0.75, 0.6875, 0.6875, 0.6875, 0.625, 0.5, 0.6875, 0.5, 0.6875, 0.5625, 0.625, 0.5625, 0.6875, 0.5, 0.75, 0.5, 0.75, 0.5625, 0.6875, 0.5625, 0.6875, 0.6875, 0.75, 0.6875, 0.75, 0.75, 0.6875, 0.75, 0.625, 0.6875, 0.6875, 0.6875, 0.6875, 0.75, 0.625, 0.75, 0.625, 0.625, 0.6875, 0.625, 0.6875, 0.6875, 0.625, 0.6875, 0.625, 0.5625, 0.6875, 0.5625, 0.6875, 0.625, 0.625, 0.625, 0.5208, 0.875, 0.5208, 0.8125, 0.5208, 0.8125, 0.5208, 0.875, 0.5, 0.75, 0.5208, 0.75, 0.5208, 0.8125, 0.5, 0.8125, 0.5, 0.8125, 0.5208, 0.8125, 0.5208, 0.875, 0.5, 0.875, 0.5, 0.6875, 0.5208, 0.6875, 0.5208, 0.75, 0.5, 0.75, 0.5, 0.5, 0.5208, 0.5, 0.5208, 0.5625, 0.5, 0.5625, 0.5208, 0.5, 0.5417, 0.5, 0.5417, 0.5625, 0.5208, 0.5625, 0.5, 0.625, 0.5208, 0.6051, 0.5208, 0.6875, 0.5, 0.6875, 0.5208, 0.6051, 0.5417, 0.6051, 0.5417, 0.6875, 0.5208, 0.6875, 0.5, 0.5625, 0.5208, 0.5625, 0.5208, 0.6051, 0.5, 0.625, 0.5208, 0.5625, 0.5417, 0.5625, 0.5417, 0.6051, 0.5208, 0.6051, 0.5, 0.4375, 0.5208, 0.4375, 0.5208, 0.5, 0.5, 0.5, 0.5208, 0.4375, 0.5417, 0.4375, 0.5417, 0.5, 0.5208, 0.5, 0.5, 0.375, 0.5208, 0.375, 0.5208, 0.4375, 0.5, 0.4375, 0.5208, 0.375, 0.5417, 0.375, 0.5417, 0.4375, 0.5208, 0.4375, 0.5417, 0.75, 0.5417, 0.8125, 0.5417, 0.8125, 0.5417, 0.75, 0.5208, 0.75, 0.5417, 0.75, 0.5417, 0.8125, 0.5208, 0.8125, 0.5208, 0.8125, 0.5417, 0.8125, 0.5417, 0.875, 0.5208, 0.875, 0.5208, 0.6875, 0.5417, 0.6875, 0.5417, 0.75, 0.5208, 0.75, 0.5417, 0.8125, 0.5417, 0.875, 0.5417, 0.875, 0.5417, 0.8125, 0.5208, 0.6875, 0.5417, 0.6875, 0.5417, 0.6875, 0.5208, 0.6875, 0.5208, 0.75, 0.5208, 0.6875, 0.5208, 0.6875, 0.5208, 0.75, 0.5417, 0.6875, 0.5417, 0.75, 0.5417, 0.75, 0.5417, 0.6875, 0.5208, 0.8125, 0.5208, 0.75, 0.5208, 0.75, 0.5208, 0.8125, 0.4375, 0.375, 0.5, 0.375, 0.5, 0.4375, 0.4375, 0.4375, 0.5469, 0.375, 0.5625, 0.375, 0.5625, 0.4375, 0.5469, 0.4375, 0.5625, 0.375, 0.625, 0.375, 0.625, 0.4375, 0.5625, 0.4375, 0.5625, 0.4375, 0.625, 0.4375, 0.625, 0.5, 0.5625, 0.5, 0.5469, 0.4375, 0.5625, 0.4375, 0.5625, 0.5, 0.5469, 0.5, 0.4375, 0.4375, 0.5, 0.4375, 0.5, 0.5, 0.4375, 0.5, 0.375, 0.4375, 0.4375, 0.4375, 0.4375, 0.5, 0.375, 0.5, 0.375, 0.375, 0.4375, 0.375, 0.4375, 0.4375, 0.375, 0.4375, 0.375, 0.396, 0.4375, 0.5625, 0.5, 0.5625, 0.5, 0.625, 0.4375, 0.625, 0.5625, 0.75, 0.5469, 0.75, 0.5469, 0.75, 0.5625, 0.75, 0.4375, 0.625, 0.5, 0.625, 0.5, 0.6875, 0.4375, 0.6875, 0.625, 0.625, 0.625, 0.6875, 0.625, 0.6875, 0.625, 0.625, 0.375, 0.5, 0.4375, 0.5, 0.4375, 0.5, 0.375, 0.5, 0.4375, 0.5, 0.5, 0.5, 0.5, 0.5625, 0.4375, 0.5625, 0.5469, 0.75, 0.5469, 0.6875, 0.5469, 0.6875, 0.5469, 0.6875, 0.5469, 0.6875, 0.5469, 0.75, 0.5469, 0.625, 0.5469, 0.5625, 0.5469, 0.5625, 0.5469, 0.625, 0.5469, 0.5, 0.5625, 0.5, 0.5625, 0.5, 0.5469, 0.5, 0.625, 0.5625, 0.625, 0.625, 0.625, 0.625, 0.625, 0.5625, 0.625, 0.75, 0.5625, 0.75, 0.5625, 0.75, 0.625, 0.75, 0.5469, 0.6875, 0.5469, 0.625, 0.5469, 0.625, 0.5469, 0.6875, 0.4375, 0.6875, 0.5, 0.6875, 0.5, 0.75, 0.4375, 0.75, 0.4375, 0.6875, 0.4375, 0.75, 0.4375, 0.75, 0.4375, 0.6875, 0.375, 0.75, 0.375, 0.8125, 0.375, 0.8125, 0.375, 0.75, 0.4375, 0.5, 0.4375, 0.5625, 0.4375, 0.5625, 0.4375, 0.5, 0.4375, 0.8125, 0.5, 0.8125, 0.5, 0.875, 0.4375, 0.875, 0.5469, 0.8125, 0.5625, 0.8125, 0.5625, 0.875, 0.5469, 0.875, 0.375, 0.75, 0.4375, 0.75, 0.4375, 0.8125, 0.375, 0.8125, 0.4375, 0.75, 0.5, 0.75, 0.5, 0.8125, 0.4375, 0.8125, 0.5469, 0.75, 0.5625, 0.75, 0.5625, 0.8125, 0.5469, 0.8125, 0.5625, 0.75, 0.625, 0.75, 0.625, 0.8125, 0.5625, 0.8125, 0.5625, 0.8125, 0.625, 0.8125, 0.625, 0.875, 0.5625, 0.875, 0.375, 0.8125, 0.4375, 0.8125, 0.4375, 0.875, 0.375, 0.875, 0.375, 0.8535, 0.25, 0.5625, 0.2698, 0.5625, 0.2689, 0.625, 0.25, 0.625, 0.25, 0.625, 0.2689, 0.625, 0.2701, 0.6875, 0.25, 0.6875, 0.25, 0.5, 0.271, 0.5, 0.2698, 0.5625, 0.25, 0.5625, 0.375, 0.396, 0.375, 0.4375, 0.375, 0.4375, 0.375, 0.396, 0.375, 0.8125, 0.375, 0.8535, 0.375, 0.8535, 0.375, 0.8125, 0.2689, 0.625, 0.2698, 0.5625, 0.2698, 0.5625, 0.2689, 0.625, 0.4375, 0.75, 0.375, 0.75, 0.375, 0.75, 0.4375, 0.75, 0.25, 0.6875, 0.2701, 0.6875, 0.2715, 0.75, 0.25, 0.75, 0.6875, 0.5625, 0.75, 0.5625, 0.25, 0.5625, 0.3125, 0.5625, 0.6875, 0.625, 0.6875, 0.5625, 0.3125, 0.5625, 0.3125, 0.625, 0.6875, 0.6875, 0.6875, 0.625, 0.3125, 0.625, 0.3125, 0.6875, 0.625, 0.5, 0.6875, 0.5, 0.6875, 0.5625, 0.625, 0.5625, 0.6875, 0.5, 0.75, 0.5, 0.75, 0.5625, 0.6875, 0.5625, 0.6875, 0.6875, 0.75, 0.6875, 0.75, 0.75, 0.6875, 0.75, 0.625, 0.6875, 0.6875, 0.6875, 0.6875, 0.75, 0.625, 0.75, 0.625, 0.625, 0.6875, 0.625, 0.6875, 0.6875, 0.625, 0.6875, 0.625, 0.5625, 0.6875, 0.5625, 0.6875, 0.625, 0.625, 0.625, 0.5, 0.75, 0.5469, 0.75, 0.5469, 0.8125, 0.5, 0.8125, 0.5, 0.8125, 0.5469, 0.8125, 0.5469, 0.875, 0.5, 0.875, 0.5, 0.6875, 0.5469, 0.6875, 0.5469, 0.75, 0.5, 0.75, 0.5, 0.5, 0.5469, 0.5, 0.5469, 0.5625, 0.5, 0.5625, 0.5, 0.625, 0.5469, 0.625, 0.5469, 0.6875, 0.5, 0.6875, 0.5, 0.5625, 0.5469, 0.5625, 0.5469, 0.625, 0.5, 0.625, 0.5, 0.4375, 0.5469, 0.4375, 0.5469, 0.5, 0.5, 0.5, 0.5, 0.375, 0.5469, 0.375, 0.5469, 0.4375, 0.5, 0.4375, 0.5469, 0.5625, 0.5625, 0.5625, 0.5625, 0.625, 0.5469, 0.625, 0.5469, 0.625, 0.5625, 0.625, 0.5625, 0.6875, 0.5469, 0.6875, 0.5469, 0.5, 0.5625, 0.5, 0.5625, 0.5625, 0.5469, 0.5625, 0.5625, 0.5, 0.625, 0.5, 0.625, 0.5625, 0.5625, 0.5625, 0.5625, 0.5625, 0.625, 0.5625, 0.625, 0.625, 0.5625, 0.625, 0.5625, 0.625, 0.625, 0.625, 0.625, 0.6875, 0.5625, 0.6875, 0.5625, 0.6875, 0.625, 0.6875, 0.625, 0.75, 0.5625, 0.75, 0.5469, 0.6875, 0.5625, 0.6875, 0.5625, 0.75, 0.5469, 0.75, 0.5625, 0.5, 0.625, 0.5, 0.625, 0.5, 0.5625, 0.5, 0.5469, 0.5625, 0.5469, 0.5, 0.5469, 0.5, 0.5469, 0.5625, 0.5469, 0.5625, 0.5469, 0.5625, 0.625, 0.6875, 0.625, 0.75, 0.625, 0.75, 0.625, 0.6875, 0.625, 0.5, 0.625, 0.5625, 0.625, 0.5625, 0.625, 0.5, 0.5469, 0.6875, 0.5469, 0.625, 0.5469, 0.625, 0.5469, 0.6875, 0.5469, 0.625, 0.5469, 0.5625, 0.5469, 0.5625, 0.5469, 0.625, 0.5469, 0.6875, 0.5469, 0.6875, 0.5469, 0.6875, 0.5469, 0.6875, 0.5469, 0.5625, 0.5469, 0.5625, 0.5469, 0.5625, 0.5469, 0.5625, 0.5469, 0.6875, 0.5469, 0.625, 0.5469, 0.625, 0.5469, 0.6875, 0.5469, 0.5625, 0.5469, 0.5625, 0.5469, 0.5625, 0.5469, 0.5625, 0.5469, 0.625, 0.5469, 0.5625, 0.5469, 0.5625, 0.5469, 0.625, 0.5469, 0.625, 0.5469, 0.6875, 0.5469, 0.6875, 0.5469, 0.625, 0.5469, 0.625, 0.5469, 0.6875, 0.5469, 0.6875, 0.5469, 0.625, 0.5469, 0.6875, 0.5469, 0.6875, 0.5469, 0.6875, 0.5469, 0.6875, 0.5469, 0.5625, 0.5469, 0.5625, 0.5469, 0.5625, 0.5469, 0.5625, 0.5469, 0.5625, 0.5469, 0.625, 0.5469, 0.625, 0.5469, 0.5625, 0.5469, 0.5625, 0.5469, 0.5625, 0.5469, 0.5625, 0.5469, 0.5625, 0.5469, 0.625, 0.5469, 0.5625, 0.5469, 0.5625, 0.5469, 0.625, 0.5469, 0.625, 0.5469, 0.6875, 0.5469, 0.6875, 0.5469, 0.625, 0.5469, 0.6875, 0.5469, 0.6875, 0.5469, 0.6875, 0.5469, 0.6875, 0.5469, 0.6875, 0.5469, 0.6875, 0.5469, 0.6875, 0.5469, 0.6875, 0.5469, 0.5625, 0.5469, 0.5625, 0.5469, 0.5625, 0.5469, 0.5625, 0.5469, 0.5625, 0.5469, 0.625, 0.5469, 0.625, 0.5469, 0.5625, 0.5469, 0.6875, 0.5469, 0.6875, 0.5469, 0.6875, 0.5469, 0.6875, 0.5469, 0.6875, 0.5469, 0.6875, 0.5469, 0.6875, 0.5469, 0.6875, 0.5469, 0.6875, 0.5469, 0.6875, 0.5469, 0.625, 0.5469, 0.5625, 0.5469, 0.5938, 0.5469, 0.625, 0.5469, 0.6563, 0.5469, 0.625, 0.5469, 0.6875, 0.5469, 0.6563, 0.5469, 0.625, 0.5469, 0.5938, 0.5469, 0.5625, 0.5469, 0.6875, 0.5469, 0.625, 0.5469, 0.625, 0.5469, 0.6875, 0.5469, 0.6875, 0.5469, 0.6875, 0.5469, 0.6875, 0.5469, 0.6875, 0.5469, 0.5625, 0.5469, 0.5625, 0.5469, 0.5625, 0.5469, 0.5625, 0.5469, 0.5625, 0.5469, 0.625, 0.5469, 0.625, 0.5469, 0.5625, 0.2715, 0.75, 0.2701, 0.6875, 0.2701, 0.6875, 0.2715, 0.75, 0.4375, 0.5625, 0.4375, 0.625, 0.4375, 0.625, 0.4375, 0.5625, 0.2698, 0.5625, 0.271, 0.5, 0.271, 0.5, 0.2698, 0.5625, 0.2701, 0.6875, 0.2689, 0.625, 0.2689, 0.625, 0.2701, 0.6875, 0.375, 0.5, 0.4375, 0.5, 0.4375, 0.5, 0.375, 0.5, 0.375, 0.75, 0.375, 0.8125, 0.375, 0.8125, 0.375, 0.75, 0.2689, 0.625, 0.2698, 0.5625, 0.2698, 0.5625, 0.2689, 0.625, 0.375, 0.4375, 0.375, 0.5, 0.375, 0.5, 0.375, 0.4375, 0.375, 0.8125, 0.375, 0.8535, 0.375, 0.8535, 0.375, 0.8125, 0.2715, 0.75, 0.2701, 0.6875, 0.2701, 0.6875, 0.2715, 0.75, 0.4375, 0.75, 0.375, 0.75, 0.375, 0.75, 0.4375, 0.75, 0.2698, 0.5625, 0.271, 0.5, 0.271, 0.5, 0.2698, 0.5625, 0.2701, 0.6875, 0.2689, 0.625, 0.2689, 0.625, 0.2701, 0.6875, 0.4375, 0.6875, 0.4375, 0.75, 0.4375, 0.75, 0.4375, 0.6875, 0.375, 0.396, 0.375, 0.4375, 0.375, 0.4375, 0.375, 0.396, 0.4375, 0.5, 0.4375, 0.5625, 0.4375, 0.5625, 0.4375, 0.5, 0.375, 0.4375, 0.375, 0.5, 0.375, 0.5, 0.375, 0.4375, 0.4375, 0.625, 0.4375, 0.6875, 0.4375, 0.6875, 0.4375, 0.625, 0.4375, 0.5, 0.4375, 0.5625, 0.4375, 0.5625, 0.4375, 0.5, 0.4375, 0.625, 0.4375, 0.6875, 0.4375, 0.6875, 0.4375, 0.625, 0.4375, 0.5625, 0.4375, 0.625, 0.4375, 0.625, 0.4375, 0.5625, 0.375, 0.75, 0.375, 0.8125, 0.375, 0.8125, 0.375, 0.75, 0.2689, 0.625, 0.2698, 0.5625, 0.2698, 0.5625, 0.2689, 0.625, 0.375, 0.8125, 0.375, 0.8535, 0.375, 0.8535, 0.375, 0.8125, 0.2715, 0.75, 0.2701, 0.6875, 0.2701, 0.6875, 0.2715, 0.75, 0.4375, 0.75, 0.375, 0.75, 0.375, 0.75, 0.4375, 0.75, 0.375, 0.4375, 0.375, 0.5, 0.375, 0.5, 0.375, 0.4375, 0.2698, 0.5625, 0.271, 0.5, 0.271, 0.5, 0.2698, 0.5625, 0.375, 0.5, 0.4375, 0.5, 0.4375, 0.5, 0.375, 0.5, 0.2701, 0.6875, 0.2689, 0.625, 0.2689, 0.625, 0.2701, 0.6875, 0.4375, 0.5625, 0.4375, 0.625, 0.4375, 0.625, 0.4375, 0.5625, 0.4375, 0.625, 0.4375, 0.6875, 0.4375, 0.6875, 0.4375, 0.625, 0.2689, 0.625, 0.2698, 0.5625, 0.2698, 0.5625, 0.2689, 0.625, 0.375, 0.4375, 0.375, 0.5, 0.375, 0.5, 0.375, 0.4375, 0.4375, 0.625, 0.4375, 0.625, 0.4375, 0.625, 0.4375, 0.625, 0.2698, 0.5625, 0.271, 0.5, 0.271, 0.5, 0.2698, 0.5625, 0.2701, 0.6875, 0.2689, 0.625, 0.2689, 0.625, 0.2701, 0.6875, 0.375, 0.396, 0.375, 0.4375, 0.375, 0.4375, 0.375, 0.396, 0.4375, 0.5, 0.4375, 0.5625, 0.4375, 0.5625, 0.4375, 0.5, 0.375, 0.396, 0.375, 0.4375, 0.375, 0.4375, 0.375, 0.396, 0.4375, 0.6875, 0.4375, 0.75, 0.4375, 0.75, 0.4375, 0.6875, 0.5469, 0.5625, 0.5469, 0.625, 0.5469, 0.625, 0.5469, 0.5625, 0.5469, 0.5625, 0.5469, 0.5625, 0.5469, 0.5625, 0.5469, 0.5625, 0.5469, 0.6875, 0.5469, 0.6875, 0.5469, 0.6875, 0.5469, 0.6875, 0.5469, 0.625, 0.5469, 0.6875, 0.5469, 0.6875, 0.5469, 0.625, 0.5469, 0.5625, 0.5469, 0.5625, 0.5469, 0.5625, 0.5469, 0.5625, 0.5469, 0.6875, 0.5469, 0.6875, 0.5469, 0.6875, 0.5469, 0.6875, 0.5469, 0.625, 0.5469, 0.5625, 0.5469, 0.5625, 0.5469, 0.625, 0.5469, 0.6875, 0.5469, 0.625, 0.5469, 0.625, 0.5469, 0.6875, 0.4375, 0.625, 0.4375, 0.6875, 0.4375, 0.6875, 0.4375, 0.625, 0.375, 0.4375, 0.375, 0.5, 0.375, 0.5, 0.375, 0.4375, 0.2701, 0.6875, 0.2689, 0.625, 0.2689, 0.625, 0.2701, 0.6875, 0.2698, 0.5625, 0.271, 0.5, 0.271, 0.5, 0.2698, 0.5625, 0.4375, 0.5625, 0.4375, 0.625, 0.4375, 0.625, 0.4375, 0.5625, 0.2715, 0.75, 0.2701, 0.6875, 0.2701, 0.6875, 0.2715, 0.75, 0.4375, 0.75, 0.375, 0.75, 0.375, 0.75, 0.4375, 0.75, 0.2689, 0.625, 0.2698, 0.5625, 0.2698, 0.5625, 0.2689, 0.625, 0.375, 0.8125, 0.375, 0.8535, 0.375, 0.8535, 0.375, 0.8125, 0.375, 0.396, 0.375, 0.4375, 0.375, 0.4375, 0.375, 0.396, 0.4375, 0.5, 0.4375, 0.5625, 0.4375, 0.5625, 0.4375, 0.5, 0.375, 0.75, 0.375, 0.8125, 0.375, 0.8125, 0.375, 0.75, 0.4375, 0.6875, 0.4375, 0.75, 0.4375, 0.75, 0.4375, 0.6875, 0.375, 0.5, 0.4375, 0.5, 0.4375, 0.5, 0.375, 0.5, 0.375, 0.5, 0.4375, 0.5, 0.4375, 0.5625, 0.375, 0.5625, 0.375, 0.6875, 0.4375, 0.6875, 0.375, 0.75, 0.375, 0.625, 0.4375, 0.625, 0.4375, 0.6875, 0.375, 0.6875, 0.375, 0.5625, 0.4375, 0.5625, 0.4375, 0.625, 0.375, 0.625, 0.3125, 0.5, 0.375, 0.5, 0.375, 0.5625, 0.3125, 0.5625, 0.3125, 0.5625, 0.375, 0.5625, 0.375, 0.625, 0.3125, 0.625, 0.3125, 0.625, 0.375, 0.625, 0.375, 0.6875, 0.3125, 0.6875, 0.3125, 0.6875, 0.375, 0.6875, 0.375, 0.75, 0.3125, 0.75, 0.2701, 0.6875, 0.2689, 0.625, 0.3125, 0.625, 0.3125, 0.6875, 0.2698, 0.5625, 0.271, 0.5, 0.3125, 0.5, 0.3125, 0.5625, 0.3125, 0.75, 0.2701, 0.6875, 0.3125, 0.6875, 0.2689, 0.625, 0.2698, 0.5625, 0.3125, 0.5625, 0.3125, 0.625, 0.375, 0.5, 0.4375, 0.5, 0.4375, 0.5, 0.375, 0.5, 0.4375, 0.5625, 0.4375, 0.625, 0.4375, 0.625, 0.4375, 0.5625, 0.4375, 0.5625, 0.4375, 0.625, 0.4375, 0.625, 0.4375, 0.5625, 0.375, 0.5, 0.4375, 0.5, 0.4375, 0.5, 0.375, 0.5, 0.4375, 0.625, 0.4375, 0.6875, 0.4375, 0.6875, 0.4375, 0.625, 0.4375, 0.5, 0.4375, 0.5625, 0.4375, 0.5625, 0.4375, 0.5, 0.375, 0.396, 0.375, 0.4375, 0.375, 0.4375, 0.375, 0.396, 0.4375, 0.6875, 0.4375, 0.75, 0.4375, 0.75, 0.4375, 0.6875, 0.2701, 0.6875, 0.2689, 0.625, 0.2689, 0.625, 0.2701, 0.6875, 0.2698, 0.5625, 0.271, 0.5, 0.271, 0.5, 0.2698, 0.5625, 0.4375, 0.75, 0.375, 0.75, 0.375, 0.75, 0.4375, 0.75, 0.2715, 0.75, 0.2701, 0.6875, 0.2701, 0.6875, 0.2715, 0.75, 0.375, 0.8125, 0.375, 0.8535, 0.375, 0.8535, 0.375, 0.8125, 0.375, 0.4375, 0.375, 0.5, 0.375, 0.5, 0.375, 0.4375, 0.2689, 0.625, 0.2698, 0.5625, 0.2698, 0.5625, 0.2689, 0.625, 0.375, 0.75, 0.375, 0.8125, 0.375, 0.8125, 0.375, 0.75, 0.375, 0.75, 0.375, 0.8125, 0.375, 0.8125, 0.375, 0.75, 0.375, 0.8125, 0.375, 0.8535, 0.375, 0.8535, 0.375, 0.8125, 0.2715, 0.75, 0.2701, 0.6875, 0.2701, 0.6875, 0.2715, 0.75, 0.4375, 0.75, 0.375, 0.75, 0.375, 0.75, 0.4375, 0.75, 0.4375, 0.6875, 0.4375, 0.75, 0.4375, 0.75, 0.4375, 0.6875, 0.4375, 0.625, 0.4375, 0.6875, 0.4375, 0.6875, 0.4375, 0.625, 0.2701, 0.6875, 0.2701, 0.6875, 0.2701, 0.6875, 0.2701, 0.6875, 0.3125, 0.75, 0.375, 0.75, 0.4375, 0.6875, 0.4375, 0.625, 0.4375, 0.625, 0.4375, 0.6875, 0.4375, 0.75, 0.375, 0.75, 0.3125, 0.75, 0.2715, 0.75, 0.2701, 0.6875, 0.2701, 0.6875, 0.4375, 0.75, 0.375, 0.75, 0.375, 0.8125, 0.2715, 0.75, 0.2701, 0.6875, 0.2701, 0.6875, 0.375, 0.8535, 0.375, 0.8125, 0.375, 0.75, 0.4375, 0.75, 0.4375, 0.6875, 0.4375, 0.625, 0.4375, 0.625, 0.4375, 0.6875, 0.5469, 0.6563, 0.5469, 0.6563, 0.5469, 0.6563, 0.5469, 0.6563, 0.5469, 0.5938, 0.5469, 0.5938, 0.5469, 0.5625, 0.5469, 0.5625, 0.5469, 0.5938, 0.5469, 0.5625, 0.5469, 0.5625, 0.5469, 0.5938, 0.5469, 0.5625, 0.5469, 0.5625, 0.5469, 0.5625, 0.5469, 0.5625, 0.5469, 0.5625, 0.5469, 0.6875, 0.5469, 0.6563, 0.5469, 0.6563, 0.5469, 0.6875, 0.5469, 0.6875, 0.5469, 0.6875, 0.5469, 0.6563, 0.5469, 0.625, 0.5469, 0.625, 0.5469, 0.6563, 0.5469, 0.625, 0.5469, 0.5938, 0.5469, 0.5938, 0.5469, 0.625, 0.5469, 0.6875, 0.5469, 0.6875, 0.5469, 0.6875, 0.5469, 0.6563, 0.5469, 0.6563, 0.5469, 0.6875, 0.5469, 0.6563, 0.5469, 0.6563, 0.5469, 0.625, 0.5469, 0.625, 0.5469, 0.625, 0.5469, 0.625, 0.5469, 0.5938, 0.5469, 0.5938, 0.5469, 0.5625, 0.5469, 0.5938, 0.5469, 0.5938, 0.5469, 0.5625, 0.5469, 0.625, 0.5469, 0.5938, 0.5469, 0.5938, 0.5469, 0.625, 0.5469, 0.625, 0.5469, 0.6563, 0.5469, 0.6563, 0.5469, 0.625, 0.5469, 0.6563, 0.5469, 0.6563, 0.5469, 0.6875, 0.5469, 0.6875, 0.5469, 0.6875, 0.5469, 0.6563, 0.5469, 0.6563, 0.5469, 0.6875, 0.5469, 0.6563, 0.5469, 0.6875, 0.5469, 0.6875, 0.5469, 0.6563, 0.5469, 0.6875, 0.5469, 0.6875, 0.5469, 0.6875, 0.5469, 0.6875, 0.5469, 0.625, 0.5469, 0.625, 0.5469, 0.6563, 0.5469, 0.6563, 0.5469, 0.6563, 0.5469, 0.6563, 0.5469, 0.6563, 0.5469, 0.6563, 0.5469, 0.6563, 0.5469, 0.625, 0.5469, 0.625, 0.5469, 0.6563, 0.5469, 0.625, 0.5469, 0.625, 0.5469, 0.625, 0.5469, 0.625, 0.5469, 0.5938, 0.5469, 0.5938, 0.5469, 0.625, 0.5469, 0.625, 0.5469, 0.5938, 0.5469, 0.5938, 0.5469, 0.5938, 0.5469, 0.5938, 0.5469, 0.5938, 0.5469, 0.625, 0.5469, 0.625, 0.5469, 0.5938, 0.5469, 0.625, 0.5469, 0.625, 0.5469, 0.625, 0.5469, 0.625, 0.5469, 0.5625, 0.5469, 0.5625, 0.5469, 0.5938, 0.5469, 0.5938, 0.5469, 0.5938, 0.5469, 0.5938, 0.5469, 0.5938, 0.5469, 0.5938, 0.5469, 0.5625, 0.5469, 0.5625, 0.5469, 0.5625, 0.5469, 0.5625, 0.5469, 0.5938, 0.5469, 0.5625, 0.5469, 0.5625, 0.5469, 0.5938, 0.5469, 0.6875, 0.5469, 0.6875, 0.5469, 0.6875, 0.5469, 0.6875, 0.5469, 0.6875, 0.5469, 0.6875, 0.5469, 0.6875, 0.5469, 0.6875, 0.5469, 0.6875, 0.5469, 0.6875, 0.5469, 0.6875, 0.5469, 0.6875, 0.5469, 0.6875, 0.5469, 0.6875, 0.5469, 0.6875, 0.5469, 0.6875, 0.5469, 0.6875, 0.5469, 0.6875, 0.5469, 0.6875, 0.5469, 0.6875, 0.5469, 0.6875, 0.5469, 0.6875, 0.5469, 0.6875, 0.5469, 0.6875, 0.5469, 0.6875, 0.5469, 0.6875, 0.5469, 0.6875, 0.5469, 0.6875, 0.5469, 0.6875, 0.5469, 0.6875, 0.5469, 0.6875, 0.5469, 0.6875, 0.5469, 0.6875, 0.5469, 0.6875, 0.5469, 0.6875, 0.5469, 0.6875, 0.5469, 0.6875, 0.5469, 0.6875, 0.5469, 0.6875, 0.5469, 0.6875, 0.5469, 0.6875, 0.5469, 0.6875, 0.5469, 0.6875, 0.5469, 0.6875, 0.5469, 0.6875, 0.5469, 0.6875, 0.5469, 0.6875, 0.5469, 0.6875, 0.5469, 0.6875, 0.5469, 0.6875, 0.5469, 0.6875, 0.5469, 0.6875, 0.5469, 0.6875, 0.5469, 0.6875, 0.5469, 0.6875, 0.5469, 0.6875, 0.5469, 0.6875, 0.5469, 0.6875, 0.5469, 0.6875, 0.5469, 0.6875, 0.5469, 0.6563, 0.5469, 0.6875, 0.5469, 0.6875, 0.5469, 0.6563, 0.5469, 0.6875, 0.5469, 0.6563, 0.5469, 0.6563, 0.5469, 0.6875, 0.5469, 0.6563, 0.5469, 0.6563, 0.5469, 0.6563, 0.5469, 0.6563, 0.5469, 0.6875, 0.5469, 0.6875, 0.5469, 0.6875, 0.5469, 0.6875, 0.5469, 0.6563, 0.5469, 0.6875, 0.5469, 0.6875, 0.5469, 0.6563, 0.5469, 0.6875, 0.5469, 0.6563, 0.5469, 0.6563, 0.5469, 0.6875, 0.5469, 0.6563, 0.5469, 0.6563, 0.5469, 0.6563, 0.5469, 0.6563, 0.5469, 0.625, 0.5469, 0.625, 0.5469, 0.625, 0.5469, 0.625, 0.5469, 0.6563, 0.5469, 0.625, 0.5469, 0.625, 0.5469, 0.6563, 0.5469, 0.6563, 0.5469, 0.6563, 0.5469, 0.6563, 0.5469, 0.6563, 0.5469, 0.625, 0.5469, 0.6563, 0.5469, 0.6563, 0.5469, 0.625, 0.5469, 0.625, 0.5469, 0.625, 0.5469, 0.625, 0.5469, 0.625, 0.5469, 0.6563, 0.5469, 0.625, 0.5469, 0.625, 0.5469, 0.6563, 0.5469, 0.6563, 0.5469, 0.6563, 0.5469, 0.6563, 0.5469, 0.6563, 0.5469, 0.625, 0.5469, 0.6563, 0.5469, 0.6563, 0.5469, 0.625, 0.5469, 0.625, 0.5469, 0.625, 0.5469, 0.625, 0.5469, 0.625, 0.5469, 0.5938, 0.5469, 0.625, 0.5469, 0.625, 0.5469, 0.5938, 0.5469, 0.5938, 0.5469, 0.5938, 0.5469, 0.5938, 0.5469, 0.5938, 0.5469, 0.625, 0.5469, 0.5938, 0.5469, 0.5938, 0.5469, 0.625, 0.5469, 0.625, 0.5469, 0.625, 0.5469, 0.625, 0.5469, 0.625, 0.5469, 0.5938, 0.5469, 0.625, 0.5469, 0.625, 0.5469, 0.5938, 0.5469, 0.5938, 0.5469, 0.5938, 0.5469, 0.5938, 0.5469, 0.5938, 0.5469, 0.625, 0.5469, 0.5938, 0.5469, 0.5938, 0.5469, 0.625, 0.5469, 0.5938, 0.5469, 0.5625, 0.5469, 0.5625, 0.5469, 0.5938, 0.5469, 0.5625, 0.5469, 0.5625, 0.5469, 0.5625, 0.5469, 0.5625, 0.5469, 0.5938, 0.5469, 0.5938, 0.5469, 0.5938, 0.5469, 0.5938, 0.5469, 0.5625, 0.5469, 0.5938, 0.5469, 0.5938, 0.5469, 0.5625, 0.5469, 0.5938, 0.5469, 0.5625, 0.5469, 0.5625, 0.5469, 0.5938, 0.5469, 0.5625, 0.5469, 0.5625, 0.5469, 0.5625, 0.5469, 0.5625, 0.5469, 0.5938, 0.5469, 0.5938, 0.5469, 0.5938, 0.5469, 0.5938, 0.5469, 0.5625, 0.5469, 0.5938, 0.5469, 0.5938, 0.5469, 0.5625, 0.4375, 0.375, 0.4375, 0.4375, 0.5, 0.4375, 0.5, 0.375, 0.5417, 0.375, 0.5417, 0.4375, 0.5625, 0.4375, 0.5625, 0.375, 0.5625, 0.375, 0.5625, 0.4375, 0.625, 0.4375, 0.625, 0.375, 0.5625, 0.4375, 0.5625, 0.5, 0.625, 0.5, 0.625, 0.4375, 0.5417, 0.4375, 0.5417, 0.5, 0.5625, 0.5, 0.5625, 0.4375, 0.4375, 0.4375, 0.4375, 0.5, 0.5, 0.5, 0.5, 0.4375, 0.375, 0.4375, 0.375, 0.5, 0.4375, 0.5, 0.4375, 0.4375, 0.375, 0.375, 0.375, 0.4375, 0.4375, 0.4375, 0.4375, 0.375, 0.4375, 0.5625, 0.4375, 0.625, 0.5, 0.625, 0.5, 0.5625, 0.5417, 0.5625, 0.5417, 0.6051, 0.5625, 0.625, 0.5625, 0.5625, 0.4375, 0.625, 0.4375, 0.6875, 0.5, 0.6875, 0.5, 0.625, 0.5417, 0.6051, 0.5417, 0.6875, 0.5625, 0.6875, 0.5625, 0.625, 0.375, 0.5, 0.375, 0.5625, 0.4375, 0.5625, 0.4375, 0.5, 0.4375, 0.5, 0.4375, 0.5625, 0.5, 0.5625, 0.5, 0.5, 0.5417, 0.5, 0.5417, 0.5625, 0.5625, 0.5625, 0.5625, 0.5, 0.5625, 0.5, 0.5625, 0.5625, 0.625, 0.5625, 0.625, 0.5, 0.5625, 0.5625, 0.5625, 0.625, 0.625, 0.625, 0.625, 0.5625, 0.5625, 0.625, 0.5625, 0.6875, 0.625, 0.6875, 0.625, 0.625, 0.5625, 0.6875, 0.5625, 0.75, 0.625, 0.75, 0.625, 0.6875, 0.5417, 0.6875, 0.5417, 0.75, 0.5625, 0.75, 0.5625, 0.6875, 0.4375, 0.6875, 0.4375, 0.75, 0.5, 0.75, 0.5, 0.6875, 0.375, 0.6875, 0.375, 0.75, 0.4375, 0.75, 0.4375, 0.6875, 0.375, 0.625, 0.375, 0.6875, 0.4375, 0.6875, 0.4375, 0.625, 0.375, 0.5625, 0.375, 0.625, 0.4375, 0.625, 0.4375, 0.5625, 0.4375, 0.8125, 0.4375, 0.875, 0.5, 0.875, 0.5, 0.8125, 0.5417, 0.8125, 0.5417, 0.875, 0.5625, 0.875, 0.5625, 0.8125, 0.375, 0.75, 0.375, 0.8125, 0.4375, 0.8125, 0.4375, 0.75, 0.4375, 0.75, 0.4375, 0.8125, 0.5, 0.8125, 0.5, 0.75, 0.5417, 0.75, 0.5417, 0.8125, 0.5625, 0.8125, 0.5625, 0.75, 0.5625, 0.75, 0.5625, 0.8125, 0.625, 0.8125, 0.625, 0.75, 0.5625, 0.8125, 0.5625, 0.875, 0.625, 0.875, 0.625, 0.8125, 0.375, 0.8125, 0.375, 0.875, 0.4375, 0.875, 0.4375, 0.8125, 0.75, 0.6875, 0.25, 0.6875, 0.3125, 0.6875, 0.6875, 0.6875, 0.25, 0.5, 0.25, 0.5625, 0.3125, 0.5625, 0.3125, 0.5, 0.3125, 0.5, 0.3125, 0.5625, 0.375, 0.5625, 0.375, 0.5, 0.3125, 0.5625, 0.3125, 0.625, 0.375, 0.625, 0.375, 0.5625, 0.3125, 0.625, 0.3125, 0.6875, 0.375, 0.6875, 0.375, 0.625, 0.3125, 0.6875, 0.3125, 0.75, 0.375, 0.75, 0.375, 0.6875, 0.25, 0.6875, 0.25, 0.75, 0.3125, 0.75, 0.3125, 0.6875, 0.6875, 0.5625, 0.6875, 0.625, 0.75, 0.625, 0.75, 0.5625, 0.6875, 0.625, 0.6875, 0.6875, 0.75, 0.6875, 0.75, 0.625, 0.625, 0.5, 0.625, 0.5625, 0.6875, 0.5625, 0.6875, 0.5, 0.6875, 0.5, 0.6875, 0.5625, 0.75, 0.5625, 0.75, 0.5, 0.6875, 0.6875, 0.6875, 0.75, 0.75, 0.75, 0.75, 0.6875, 0.625, 0.6875, 0.625, 0.75, 0.6875, 0.75, 0.6875, 0.6875, 0.625, 0.625, 0.625, 0.6875, 0.6875, 0.6875, 0.6875, 0.625, 0.625, 0.5625, 0.625, 0.625, 0.6875, 0.625, 0.6875, 0.5625, 0.5208, 0.875, 0.5208, 0.875, 0.5208, 0.8125, 0.5208, 0.8125, 0.5, 0.75, 0.5, 0.8125, 0.5208, 0.8125, 0.5208, 0.75, 0.5, 0.8125, 0.5, 0.875, 0.5208, 0.875, 0.5208, 0.8125, 0.5, 0.6875, 0.5, 0.75, 0.5208, 0.75, 0.5208, 0.6875, 0.5, 0.5, 0.5, 0.5625, 0.5208, 0.5625, 0.5208, 0.5, 0.5208, 0.5, 0.5208, 0.5625, 0.5417, 0.5625, 0.5417, 0.5, 0.5, 0.625, 0.5, 0.6875, 0.5208, 0.6875, 0.5208, 0.6051, 0.5208, 0.6051, 0.5208, 0.6875, 0.5417, 0.6875, 0.5417, 0.6051, 0.5, 0.5625, 0.5, 0.625, 0.5208, 0.6051, 0.5208, 0.5625, 0.5208, 0.5625, 0.5208, 0.6051, 0.5417, 0.6051, 0.5417, 0.5625, 0.5, 0.4375, 0.5, 0.5, 0.5208, 0.5, 0.5208, 0.4375, 0.5208, 0.4375, 0.5208, 0.5, 0.5417, 0.5, 0.5417, 0.4375, 0.5, 0.375, 0.5, 0.4375, 0.5208, 0.4375, 0.5208, 0.375, 0.5208, 0.375, 0.5208, 0.4375, 0.5417, 0.4375, 0.5417, 0.375, 0.5417, 0.75, 0.5417, 0.75, 0.5417, 0.8125, 0.5417, 0.8125, 0.5208, 0.75, 0.5208, 0.8125, 0.5417, 0.8125, 0.5417, 0.75, 0.5208, 0.8125, 0.5208, 0.875, 0.5417, 0.875, 0.5417, 0.8125, 0.5208, 0.6875, 0.5208, 0.75, 0.5417, 0.75, 0.5417, 0.6875, 0.5417, 0.8125, 0.5417, 0.8125, 0.5417, 0.875, 0.5417, 0.875, 0.5208, 0.6875, 0.5208, 0.6875, 0.5417, 0.6875, 0.5417, 0.6875, 0.5208, 0.75, 0.5208, 0.75, 0.5208, 0.6875, 0.5208, 0.6875, 0.5417, 0.6875, 0.5417, 0.6875, 0.5417, 0.75, 0.5417, 0.75, 0.5208, 0.8125, 0.5208, 0.8125, 0.5208, 0.75, 0.5208, 0.75, 0.4375, 0.375, 0.4375, 0.4375, 0.5, 0.4375, 0.5, 0.375, 0.5469, 0.375, 0.5469, 0.4375, 0.5625, 0.4375, 0.5625, 0.375, 0.5625, 0.375, 0.5625, 0.4375, 0.625, 0.4375, 0.625, 0.375, 0.5625, 0.4375, 0.5625, 0.5, 0.625, 0.5, 0.625, 0.4375, 0.5469, 0.4375, 0.5469, 0.5, 0.5625, 0.5, 0.5625, 0.4375, 0.4375, 0.4375, 0.4375, 0.5, 0.5, 0.5, 0.5, 0.4375, 0.375, 0.4375, 0.375, 0.5, 0.4375, 0.5, 0.4375, 0.4375, 0.375, 0.375, 0.375, 0.396, 0.375, 0.4375, 0.4375, 0.4375, 0.4375, 0.375, 0.4375, 0.5625, 0.4375, 0.625, 0.5, 0.625, 0.5, 0.5625, 0.5625, 0.75, 0.5625, 0.75, 0.5469, 0.75, 0.5469, 0.75, 0.4375, 0.625, 0.4375, 0.6875, 0.5, 0.6875, 0.5, 0.625, 0.625, 0.625, 0.625, 0.625, 0.625, 0.6875, 0.625, 0.6875, 0.375, 0.5, 0.375, 0.5, 0.4375, 0.5, 0.4375, 0.5, 0.4375, 0.5, 0.4375, 0.5625, 0.5, 0.5625, 0.5, 0.5, 0.5469, 0.75, 0.5469, 0.75, 0.5469, 0.6875, 0.5469, 0.6875, 0.5469, 0.6875, 0.5469, 0.6875, 0.5469, 0.625, 0.5469, 0.625, 0.5469, 0.5625, 0.5469, 0.5625, 0.5469, 0.5, 0.5469, 0.5, 0.5625, 0.5, 0.5625, 0.5, 0.625, 0.5625, 0.625, 0.5625, 0.625, 0.625, 0.625, 0.625, 0.625, 0.75, 0.625, 0.75, 0.5625, 0.75, 0.5625, 0.75, 0.5469, 0.6875, 0.5469, 0.6875, 0.5469, 0.625, 0.5469, 0.625, 0.4375, 0.6875, 0.4375, 0.75, 0.5, 0.75, 0.5, 0.6875, 0.4375, 0.6875, 0.4375, 0.6875, 0.4375, 0.75, 0.4375, 0.75, 0.375, 0.75, 0.375, 0.75, 0.375, 0.8125, 0.375, 0.8125, 0.4375, 0.5, 0.4375, 0.5, 0.4375, 0.5625, 0.4375, 0.5625, 0.4375, 0.8125, 0.4375, 0.875, 0.5, 0.875, 0.5, 0.8125, 0.5469, 0.8125, 0.5469, 0.875, 0.5625, 0.875, 0.5625, 0.8125, 0.375, 0.75, 0.375, 0.8125, 0.4375, 0.8125, 0.4375, 0.75, 0.4375, 0.75, 0.4375, 0.8125, 0.5, 0.8125, 0.5, 0.75, 0.5469, 0.75, 0.5469, 0.8125, 0.5625, 0.8125, 0.5625, 0.75, 0.5625, 0.75, 0.5625, 0.8125, 0.625, 0.8125, 0.625, 0.75, 0.5625, 0.8125, 0.5625, 0.875, 0.625, 0.875, 0.625, 0.8125, 0.375, 0.8125, 0.375, 0.8535, 0.375, 0.875, 0.4375, 0.875, 0.4375, 0.8125, 0.25, 0.5625, 0.25, 0.625, 0.2689, 0.625, 0.2698, 0.5625, 0.25, 0.625, 0.25, 0.6875, 0.2701, 0.6875, 0.2689, 0.625, 0.25, 0.5, 0.25, 0.5625, 0.2698, 0.5625, 0.271, 0.5, 0.375, 0.396, 0.375, 0.396, 0.375, 0.4375, 0.375, 0.4375, 0.375, 0.8125, 0.375, 0.8125, 0.375, 0.8535, 0.375, 0.8535, 0.2689, 0.625, 0.2689, 0.625, 0.2698, 0.5625, 0.2698, 0.5625, 0.4375, 0.75, 0.4375, 0.75, 0.375, 0.75, 0.375, 0.75, 0.25, 0.6875, 0.25, 0.75, 0.2715, 0.75, 0.2701, 0.6875, 0.6875, 0.5625, 0.3125, 0.5625, 0.25, 0.5625, 0.75, 0.5625, 0.6875, 0.625, 0.3125, 0.625, 0.3125, 0.5625, 0.6875, 0.5625, 0.6875, 0.6875, 0.3125, 0.6875, 0.3125, 0.625, 0.6875, 0.625, 0.625, 0.5, 0.625, 0.5625, 0.6875, 0.5625, 0.6875, 0.5, 0.6875, 0.5, 0.6875, 0.5625, 0.75, 0.5625, 0.75, 0.5, 0.6875, 0.6875, 0.6875, 0.75, 0.75, 0.75, 0.75, 0.6875, 0.625, 0.6875, 0.625, 0.75, 0.6875, 0.75, 0.6875, 0.6875, 0.625, 0.625, 0.625, 0.6875, 0.6875, 0.6875, 0.6875, 0.625, 0.625, 0.5625, 0.625, 0.625, 0.6875, 0.625, 0.6875, 0.5625, 0.5, 0.75, 0.5, 0.8125, 0.5469, 0.8125, 0.5469, 0.75, 0.5, 0.8125, 0.5, 0.875, 0.5469, 0.875, 0.5469, 0.8125, 0.5, 0.6875, 0.5, 0.75, 0.5469, 0.75, 0.5469, 0.6875, 0.5, 0.5, 0.5, 0.5625, 0.5469, 0.5625, 0.5469, 0.5, 0.5, 0.625, 0.5, 0.6875, 0.5469, 0.6875, 0.5469, 0.625, 0.5, 0.5625, 0.5, 0.625, 0.5469, 0.625, 0.5469, 0.5625, 0.5, 0.4375, 0.5, 0.5, 0.5469, 0.5, 0.5469, 0.4375, 0.5, 0.375, 0.5, 0.4375, 0.5469, 0.4375, 0.5469, 0.375, 0.5469, 0.5625, 0.5469, 0.625, 0.5625, 0.625, 0.5625, 0.5625, 0.5469, 0.625, 0.5469, 0.6875, 0.5625, 0.6875, 0.5625, 0.625, 0.5469, 0.5, 0.5469, 0.5625, 0.5625, 0.5625, 0.5625, 0.5, 0.5625, 0.5, 0.5625, 0.5625, 0.625, 0.5625, 0.625, 0.5, 0.5625, 0.5625, 0.5625, 0.625, 0.625, 0.625, 0.625, 0.5625, 0.5625, 0.625, 0.5625, 0.6875, 0.625, 0.6875, 0.625, 0.625, 0.5625, 0.6875, 0.5625, 0.75, 0.625, 0.75, 0.625, 0.6875, 0.5469, 0.6875, 0.5469, 0.75, 0.5625, 0.75, 0.5625, 0.6875, 0.5625, 0.5, 0.5625, 0.5, 0.625, 0.5, 0.625, 0.5, 0.5469, 0.5625, 0.5469, 0.5625, 0.5469, 0.5625, 0.5469, 0.5625, 0.5469, 0.5, 0.5469, 0.5, 0.625, 0.6875, 0.625, 0.6875, 0.625, 0.75, 0.625, 0.75, 0.625, 0.5, 0.625, 0.5, 0.625, 0.5625, 0.625, 0.5625, 0.5469, 0.6875, 0.5469, 0.6875, 0.5469, 0.625, 0.5469, 0.625, 0.5469, 0.625, 0.5469, 0.625, 0.5469, 0.5625, 0.5469, 0.5625, 0.5469, 0.6875, 0.5469, 0.6875, 0.5469, 0.6875, 0.5469, 0.6875, 0.5469, 0.5625, 0.5469, 0.5625, 0.5469, 0.5625, 0.5469, 0.5625, 0.5469, 0.6875, 0.5469, 0.6875, 0.5469, 0.625, 0.5469, 0.625, 0.5469, 0.5625, 0.5469, 0.5625, 0.5469, 0.5625, 0.5469, 0.5625, 0.5469, 0.625, 0.5469, 0.625, 0.5469, 0.5625, 0.5469, 0.5625, 0.5469, 0.625, 0.5469, 0.625, 0.5469, 0.6875, 0.5469, 0.6875, 0.5469, 0.625, 0.5469, 0.625, 0.5469, 0.6875, 0.5469, 0.6875, 0.5469, 0.6875, 0.5469, 0.6875, 0.5469, 0.6875, 0.5469, 0.6875, 0.5469, 0.5625, 0.5469, 0.5625, 0.5469, 0.5625, 0.5469, 0.5625, 0.5469, 0.5625, 0.5469, 0.5625, 0.5469, 0.625, 0.5469, 0.625, 0.5469, 0.5625, 0.5469, 0.5625, 0.5469, 0.5625, 0.5469, 0.5625, 0.5469, 0.625, 0.5469, 0.625, 0.5469, 0.5625, 0.5469, 0.5625, 0.5469, 0.625, 0.5469, 0.625, 0.5469, 0.6875, 0.5469, 0.6875, 0.5469, 0.6875, 0.5469, 0.6875, 0.5469, 0.6875, 0.5469, 0.6875, 0.5469, 0.6875, 0.5469, 0.6875, 0.5469, 0.6875, 0.5469, 0.6875, 0.5469, 0.5625, 0.5469, 0.5625, 0.5469, 0.5625, 0.5469, 0.5625, 0.5469, 0.5625, 0.5469, 0.5625, 0.5469, 0.625, 0.5469, 0.625, 0.5469, 0.6875, 0.5469, 0.6875, 0.5469, 0.6875, 0.5469, 0.6875, 0.5469, 0.6875, 0.5469, 0.6875, 0.5469, 0.6875, 0.5469, 0.6875, 0.5469, 0.6875, 0.5469, 0.6875, 0.5469, 0.6563, 0.5469, 0.625, 0.5469, 0.5938, 0.5469, 0.5625, 0.5469, 0.625, 0.5469, 0.625, 0.5469, 0.5625, 0.5469, 0.5938, 0.5469, 0.625, 0.5469, 0.6563, 0.5469, 0.6875, 0.5469, 0.6875, 0.5469, 0.6875, 0.5469, 0.625, 0.5469, 0.625, 0.5469, 0.6875, 0.5469, 0.6875, 0.5469, 0.6875, 0.5469, 0.6875, 0.5469, 0.5625, 0.5469, 0.5625, 0.5469, 0.5625, 0.5469, 0.5625, 0.5469, 0.5625, 0.5469, 0.5625, 0.5469, 0.625, 0.5469, 0.625, 0.2715, 0.75, 0.2715, 0.75, 0.2701, 0.6875, 0.2701, 0.6875, 0.4375, 0.5625, 0.4375, 0.5625, 0.4375, 0.625, 0.4375, 0.625, 0.2698, 0.5625, 0.2698, 0.5625, 0.271, 0.5, 0.271, 0.5, 0.2701, 0.6875, 0.2701, 0.6875, 0.2689, 0.625, 0.2689, 0.625, 0.375, 0.5, 0.375, 0.5, 0.4375, 0.5, 0.4375, 0.5, 0.375, 0.75, 0.375, 0.75, 0.375, 0.8125, 0.375, 0.8125, 0.2689, 0.625, 0.2689, 0.625, 0.2698, 0.5625, 0.2698, 0.5625, 0.375, 0.4375, 0.375, 0.4375, 0.375, 0.5, 0.375, 0.5, 0.375, 0.8125, 0.375, 0.8125, 0.375, 0.8535, 0.375, 0.8535, 0.2715, 0.75, 0.2715, 0.75, 0.2701, 0.6875, 0.2701, 0.6875, 0.4375, 0.75, 0.4375, 0.75, 0.375, 0.75, 0.375, 0.75, 0.2698, 0.5625, 0.2698, 0.5625, 0.271, 0.5, 0.271, 0.5, 0.2701, 0.6875, 0.2701, 0.6875, 0.2689, 0.625, 0.2689, 0.625, 0.4375, 0.6875, 0.4375, 0.6875, 0.4375, 0.75, 0.4375, 0.75, 0.375, 0.396, 0.375, 0.396, 0.375, 0.4375, 0.375, 0.4375, 0.4375, 0.5, 0.4375, 0.5, 0.4375, 0.5625, 0.4375, 0.5625, 0.375, 0.4375, 0.375, 0.4375, 0.375, 0.5, 0.375, 0.5, 0.4375, 0.625, 0.4375, 0.625, 0.4375, 0.6875, 0.4375, 0.6875, 0.4375, 0.5, 0.4375, 0.5, 0.4375, 0.5625, 0.4375, 0.5625, 0.4375, 0.625, 0.4375, 0.625, 0.4375, 0.6875, 0.4375, 0.6875, 0.4375, 0.5625, 0.4375, 0.5625, 0.4375, 0.625, 0.4375, 0.625, 0.375, 0.75, 0.375, 0.75, 0.375, 0.8125, 0.375, 0.8125, 0.2689, 0.625, 0.2689, 0.625, 0.2698, 0.5625, 0.2698, 0.5625, 0.375, 0.8125, 0.375, 0.8125, 0.375, 0.8535, 0.375, 0.8535, 0.2715, 0.75, 0.2715, 0.75, 0.2701, 0.6875, 0.2701, 0.6875, 0.4375, 0.75, 0.4375, 0.75, 0.375, 0.75, 0.375, 0.75, 0.375, 0.4375, 0.375, 0.4375, 0.375, 0.5, 0.375, 0.5, 0.2698, 0.5625, 0.2698, 0.5625, 0.271, 0.5, 0.271, 0.5, 0.375, 0.5, 0.375, 0.5, 0.4375, 0.5, 0.4375, 0.5, 0.2701, 0.6875, 0.2701, 0.6875, 0.2689, 0.625, 0.2689, 0.625, 0.4375, 0.5625, 0.4375, 0.5625, 0.4375, 0.625, 0.4375, 0.625, 0.4375, 0.625, 0.4375, 0.625, 0.4375, 0.6875, 0.4375, 0.6875, 0.2689, 0.625, 0.2689, 0.625, 0.2698, 0.5625, 0.2698, 0.5625, 0.375, 0.4375, 0.375, 0.4375, 0.375, 0.5, 0.375, 0.5, 0.4375, 0.625, 0.4375, 0.625, 0.4375, 0.625, 0.4375, 0.625, 0.2698, 0.5625, 0.2698, 0.5625, 0.271, 0.5, 0.271, 0.5, 0.2701, 0.6875, 0.2701, 0.6875, 0.2689, 0.625, 0.2689, 0.625, 0.375, 0.396, 0.375, 0.396, 0.375, 0.4375, 0.375, 0.4375, 0.4375, 0.5, 0.4375, 0.5, 0.4375, 0.5625, 0.4375, 0.5625, 0.375, 0.396, 0.375, 0.396, 0.375, 0.4375, 0.375, 0.4375, 0.4375, 0.6875, 0.4375, 0.6875, 0.4375, 0.75, 0.4375, 0.75, 0.5469, 0.5625, 0.5469, 0.5625, 0.5469, 0.625, 0.5469, 0.625, 0.5469, 0.5625, 0.5469, 0.5625, 0.5469, 0.5625, 0.5469, 0.5625, 0.5469, 0.6875, 0.5469, 0.6875, 0.5469, 0.6875, 0.5469, 0.6875, 0.5469, 0.625, 0.5469, 0.625, 0.5469, 0.6875, 0.5469, 0.6875, 0.5469, 0.5625, 0.5469, 0.5625, 0.5469, 0.5625, 0.5469, 0.5625, 0.5469, 0.6875, 0.5469, 0.6875, 0.5469, 0.6875, 0.5469, 0.6875, 0.5469, 0.625, 0.5469, 0.625, 0.5469, 0.5625, 0.5469, 0.5625, 0.5469, 0.6875, 0.5469, 0.6875, 0.5469, 0.625, 0.5469, 0.625, 0.4375, 0.625, 0.4375, 0.625, 0.4375, 0.6875, 0.4375, 0.6875, 0.375, 0.4375, 0.375, 0.4375, 0.375, 0.5, 0.375, 0.5, 0.2701, 0.6875, 0.2701, 0.6875, 0.2689, 0.625, 0.2689, 0.625, 0.2698, 0.5625, 0.2698, 0.5625, 0.271, 0.5, 0.271, 0.5, 0.4375, 0.5625, 0.4375, 0.5625, 0.4375, 0.625, 0.4375, 0.625, 0.2715, 0.75, 0.2715, 0.75, 0.2701, 0.6875, 0.2701, 0.6875, 0.4375, 0.75, 0.4375, 0.75, 0.375, 0.75, 0.375, 0.75, 0.2689, 0.625, 0.2689, 0.625, 0.2698, 0.5625, 0.2698, 0.5625, 0.375, 0.8125, 0.375, 0.8125, 0.375, 0.8535, 0.375, 0.8535, 0.375, 0.396, 0.375, 0.396, 0.375, 0.4375, 0.375, 0.4375, 0.4375, 0.5, 0.4375, 0.5, 0.4375, 0.5625, 0.4375, 0.5625, 0.375, 0.75, 0.375, 0.75, 0.375, 0.8125, 0.375, 0.8125, 0.4375, 0.6875, 0.4375, 0.6875, 0.4375, 0.75, 0.4375, 0.75, 0.375, 0.5, 0.375, 0.5, 0.4375, 0.5, 0.4375, 0.5, 0.375, 0.5, 0.375, 0.5625, 0.4375, 0.5625, 0.4375, 0.5, 0.375, 0.6875, 0.375, 0.75, 0.4375, 0.6875, 0.375, 0.625, 0.375, 0.6875, 0.4375, 0.6875, 0.4375, 0.625, 0.375, 0.5625, 0.375, 0.625, 0.4375, 0.625, 0.4375, 0.5625, 0.3125, 0.5, 0.3125, 0.5625, 0.375, 0.5625, 0.375, 0.5, 0.3125, 0.5625, 0.3125, 0.625, 0.375, 0.625, 0.375, 0.5625, 0.3125, 0.625, 0.3125, 0.6875, 0.375, 0.6875, 0.375, 0.625, 0.3125, 0.6875, 0.3125, 0.75, 0.375, 0.75, 0.375, 0.6875, 0.2701, 0.6875, 0.3125, 0.6875, 0.3125, 0.625, 0.2689, 0.625, 0.2698, 0.5625, 0.3125, 0.5625, 0.3125, 0.5, 0.271, 0.5, 0.3125, 0.75, 0.3125, 0.6875, 0.2701, 0.6875, 0.2689, 0.625, 0.3125, 0.625, 0.3125, 0.5625, 0.2698, 0.5625, 0.375, 0.5, 0.375, 0.5, 0.4375, 0.5, 0.4375, 0.5, 0.4375, 0.5625, 0.4375, 0.5625, 0.4375, 0.625, 0.4375, 0.625, 0.4375, 0.5625, 0.4375, 0.5625, 0.4375, 0.625, 0.4375, 0.625, 0.375, 0.5, 0.375, 0.5, 0.4375, 0.5, 0.4375, 0.5, 0.4375, 0.625, 0.4375, 0.625, 0.4375, 0.6875, 0.4375, 0.6875, 0.4375, 0.5, 0.4375, 0.5, 0.4375, 0.5625, 0.4375, 0.5625, 0.375, 0.396, 0.375, 0.396, 0.375, 0.4375, 0.375, 0.4375, 0.4375, 0.6875, 0.4375, 0.6875, 0.4375, 0.75, 0.4375, 0.75, 0.2701, 0.6875, 0.2701, 0.6875, 0.2689, 0.625, 0.2689, 0.625, 0.2698, 0.5625, 0.2698, 0.5625, 0.271, 0.5, 0.271, 0.5, 0.4375, 0.75, 0.4375, 0.75, 0.375, 0.75, 0.375, 0.75, 0.2715, 0.75, 0.2715, 0.75, 0.2701, 0.6875, 0.2701, 0.6875, 0.375, 0.8125, 0.375, 0.8125, 0.375, 0.8535, 0.375, 0.8535, 0.375, 0.4375, 0.375, 0.4375, 0.375, 0.5, 0.375, 0.5, 0.2689, 0.625, 0.2689, 0.625, 0.2698, 0.5625, 0.2698, 0.5625, 0.375, 0.75, 0.375, 0.75, 0.375, 0.8125, 0.375, 0.8125, 0.375, 0.75, 0.375, 0.75, 0.375, 0.8125, 0.375, 0.8125, 0.375, 0.8125, 0.375, 0.8125, 0.375, 0.8535, 0.375, 0.8535, 0.2715, 0.75, 0.2715, 0.75, 0.2701, 0.6875, 0.2701, 0.6875, 0.4375, 0.75, 0.4375, 0.75, 0.375, 0.75, 0.375, 0.75, 0.4375, 0.6875, 0.4375, 0.6875, 0.4375, 0.75, 0.4375, 0.75, 0.4375, 0.625, 0.4375, 0.625, 0.4375, 0.6875, 0.4375, 0.6875, 0.2701, 0.6875, 0.2701, 0.6875, 0.2701, 0.6875, 0.2701, 0.6875, 0.3125, 0.75, 0.2701, 0.6875, 0.2701, 0.6875, 0.2715, 0.75, 0.3125, 0.75, 0.375, 0.75, 0.4375, 0.75, 0.4375, 0.6875, 0.4375, 0.625, 0.4375, 0.625, 0.4375, 0.6875, 0.375, 0.75, 0.4375, 0.75, 0.4375, 0.6875, 0.4375, 0.625, 0.4375, 0.625, 0.4375, 0.6875, 0.4375, 0.75, 0.375, 0.75, 0.375, 0.8125, 0.375, 0.8535, 0.2701, 0.6875, 0.2701, 0.6875, 0.2715, 0.75, 0.375, 0.8125, 0.375, 0.75, 0.5469, 0.6563, 0.5469, 0.6563, 0.5469, 0.6563, 0.5469, 0.6563, 0.5469, 0.5938, 0.5469, 0.5625, 0.5469, 0.5625, 0.5469, 0.5938, 0.5469, 0.5938, 0.5469, 0.5938, 0.5469, 0.5625, 0.5469, 0.5625, 0.5469, 0.5625, 0.5469, 0.5625, 0.5469, 0.5625, 0.5469, 0.5625, 0.5469, 0.5625, 0.5469, 0.6875, 0.5469, 0.6875, 0.5469, 0.6875, 0.5469, 0.6875, 0.5469, 0.6563, 0.5469, 0.6563, 0.5469, 0.6563, 0.5469, 0.6563, 0.5469, 0.625, 0.5469, 0.625, 0.5469, 0.625, 0.5469, 0.625, 0.5469, 0.5938, 0.5469, 0.5938, 0.5469, 0.6875, 0.5469, 0.6875, 0.5469, 0.6563, 0.5469, 0.6563, 0.5469, 0.6875, 0.5469, 0.6875, 0.5469, 0.6563, 0.5469, 0.625, 0.5469, 0.625, 0.5469, 0.6563, 0.5469, 0.625, 0.5469, 0.5938, 0.5469, 0.5938, 0.5469, 0.625, 0.5469, 0.5625, 0.5469, 0.5625, 0.5469, 0.5938, 0.5469, 0.5938, 0.5469, 0.625, 0.5469, 0.625, 0.5469, 0.5938, 0.5469, 0.5938, 0.5469, 0.625, 0.5469, 0.625, 0.5469, 0.6563, 0.5469, 0.6563, 0.5469, 0.6563, 0.5469, 0.6875, 0.5469, 0.6875, 0.5469, 0.6563, 0.5469, 0.6875, 0.5469, 0.6875, 0.5469, 0.6563, 0.5469, 0.6563, 0.5469, 0.6563, 0.5469, 0.6563, 0.5469, 0.6875, 0.5469, 0.6875, 0.5469, 0.6875, 0.5469, 0.6875, 0.5469, 0.6875, 0.5469, 0.6875, 0.5469, 0.625, 0.5469, 0.6563, 0.5469, 0.6563, 0.5469, 0.625, 0.5469, 0.6563, 0.5469, 0.6563, 0.5469, 0.6563, 0.5469, 0.6563, 0.5469, 0.6563, 0.5469, 0.6563, 0.5469, 0.625, 0.5469, 0.625, 0.5469, 0.625, 0.5469, 0.625, 0.5469, 0.625, 0.5469, 0.625, 0.5469, 0.5938, 0.5469, 0.625, 0.5469, 0.625, 0.5469, 0.5938, 0.5469, 0.5938, 0.5469, 0.5938, 0.5469, 0.5938, 0.5469, 0.5938, 0.5469, 0.5938, 0.5469, 0.5938, 0.5469, 0.625, 0.5469, 0.625, 0.5469, 0.625, 0.5469, 0.625, 0.5469, 0.625, 0.5469, 0.625, 0.5469, 0.5625, 0.5469, 0.5938, 0.5469, 0.5938, 0.5469, 0.5625, 0.5469, 0.5938, 0.5469, 0.5938, 0.5469, 0.5938, 0.5469, 0.5938, 0.5469, 0.5625, 0.5469, 0.5625, 0.5469, 0.5625, 0.5469, 0.5625, 0.5469, 0.5938, 0.5469, 0.5938, 0.5469, 0.5625, 0.5469, 0.5625, 0.5469, 0.6875, 0.5469, 0.6875, 0.5469, 0.6875, 0.5469, 0.6875, 0.5469, 0.6875, 0.5469, 0.6875, 0.5469, 0.6875, 0.5469, 0.6875, 0.5469, 0.6875, 0.5469, 0.6875, 0.5469, 0.6875, 0.5469, 0.6875, 0.5469, 0.6875, 0.5469, 0.6875, 0.5469, 0.6875, 0.5469, 0.6875, 0.5469, 0.6875, 0.5469, 0.6875, 0.5469, 0.6875, 0.5469, 0.6875, 0.5469, 0.6875, 0.5469, 0.6875, 0.5469, 0.6875, 0.5469, 0.6875, 0.5469, 0.6875, 0.5469, 0.6875, 0.5469, 0.6875, 0.5469, 0.6875, 0.5469, 0.6875, 0.5469, 0.6875, 0.5469, 0.6875, 0.5469, 0.6875, 0.5469, 0.6875, 0.5469, 0.6875, 0.5469, 0.6875, 0.5469, 0.6875, 0.5469, 0.6875, 0.5469, 0.6875, 0.5469, 0.6875, 0.5469, 0.6875, 0.5469, 0.6875, 0.5469, 0.6875, 0.5469, 0.6875, 0.5469, 0.6875, 0.5469, 0.6875, 0.5469, 0.6875, 0.5469, 0.6875, 0.5469, 0.6875, 0.5469, 0.6875, 0.5469, 0.6875, 0.5469, 0.6875, 0.5469, 0.6875, 0.5469, 0.6875, 0.5469, 0.6875, 0.5469, 0.6875, 0.5469, 0.6875, 0.5469, 0.6875, 0.5469, 0.6875, 0.5469, 0.6875, 0.5469, 0.6875, 0.5469, 0.6563, 0.5469, 0.6563, 0.5469, 0.6875, 0.5469, 0.6875, 0.5469, 0.6875, 0.5469, 0.6875, 0.5469, 0.6563, 0.5469, 0.6563, 0.5469, 0.6563, 0.5469, 0.6563, 0.5469, 0.6563, 0.5469, 0.6563, 0.5469, 0.6875, 0.5469, 0.6875, 0.5469, 0.6875, 0.5469, 0.6875, 0.5469, 0.6563, 0.5469, 0.6563, 0.5469, 0.6875, 0.5469, 0.6875, 0.5469, 0.6875, 0.5469, 0.6875, 0.5469, 0.6563, 0.5469, 0.6563, 0.5469, 0.6563, 0.5469, 0.6563, 0.5469, 0.6563, 0.5469, 0.6563, 0.5469, 0.625, 0.5469, 0.625, 0.5469, 0.625, 0.5469, 0.625, 0.5469, 0.6563, 0.5469, 0.6563, 0.5469, 0.625, 0.5469, 0.625, 0.5469, 0.6563, 0.5469, 0.6563, 0.5469, 0.6563, 0.5469, 0.6563, 0.5469, 0.625, 0.5469, 0.625, 0.5469, 0.6563, 0.5469, 0.6563, 0.5469, 0.625, 0.5469, 0.625, 0.5469, 0.625, 0.5469, 0.625, 0.5469, 0.6563, 0.5469, 0.6563, 0.5469, 0.625, 0.5469, 0.625, 0.5469, 0.6563, 0.5469, 0.6563, 0.5469, 0.6563, 0.5469, 0.6563, 0.5469, 0.625, 0.5469, 0.625, 0.5469, 0.6563, 0.5469, 0.6563, 0.5469, 0.625, 0.5469, 0.625, 0.5469, 0.625, 0.5469, 0.625, 0.5469, 0.5938, 0.5469, 0.5938, 0.5469, 0.625, 0.5469, 0.625, 0.5469, 0.5938, 0.5469, 0.5938, 0.5469, 0.5938, 0.5469, 0.5938, 0.5469, 0.625, 0.5469, 0.625, 0.5469, 0.5938, 0.5469, 0.5938, 0.5469, 0.625, 0.5469, 0.625, 0.5469, 0.625, 0.5469, 0.625, 0.5469, 0.5938, 0.5469, 0.5938, 0.5469, 0.625, 0.5469, 0.625, 0.5469, 0.5938, 0.5469, 0.5938, 0.5469, 0.5938, 0.5469, 0.5938, 0.5469, 0.625, 0.5469, 0.625, 0.5469, 0.5938, 0.5469, 0.5938, 0.5469, 0.5938, 0.5469, 0.5938, 0.5469, 0.5625, 0.5469, 0.5625, 0.5469, 0.5625, 0.5469, 0.5625, 0.5469, 0.5625, 0.5469, 0.5625, 0.5469, 0.5938, 0.5469, 0.5938, 0.5469, 0.5938, 0.5469, 0.5938, 0.5469, 0.5625, 0.5469, 0.5625, 0.5469, 0.5938, 0.5469, 0.5938, 0.5469, 0.5938, 0.5469, 0.5938, 0.5469, 0.5625, 0.5469, 0.5625, 0.5469, 0.5625, 0.5469, 0.5625, 0.5469, 0.5625, 0.5469, 0.5625, 0.5469, 0.5938, 0.5469, 0.5938, 0.5469, 0.5938, 0.5469, 0.5938, 0.5469, 0.5625, 0.5469, 0.5625, 0.5469, 0.5938, 0.5469, 0.5938])
me_cube_001.materials.append(mat_blue)
me_cube_001.update()

# ---- objects
ob_helmet = bpy.data.objects.new('Helmet', me_cube_001)

# ---- transforms, parenting, visibility, modifiers, constraints
ob_helmet.location = (0.0, -0.3876, -19.47)

# ---- collection membership
col_collection.objects.link(ob_helmet)

# ---- scene / render settings (as saved in the file)
scene.frame_start = 1; scene.frame_end = 250; scene.frame_set(1)
scene.render.engine = 'BLENDER_EEVEE_NEXT'
bpy.context.view_layer.update()

# ---- added for rendering (the .blend has no active camera and no usable light): camera, sun
cam_auto = bpy.data.cameras.new('AutoCamera')
cam_auto.lens = 50.0
cam_auto.sensor_width = 36.0
cam_auto.clip_end = 1000.0
ob_auto_camera = bpy.data.objects.new('AutoCamera', cam_auto)
scene.collection.objects.link(ob_auto_camera)
ob_auto_camera.location = (32.3528, -38.8144, 21.3332)
ob_auto_camera.rotation_euler = (1.09748, -7.21219e-08, 0.694738)
scene.camera = ob_auto_camera
light_auto_sun = bpy.data.lights.new('AutoSun', 'SUN')
light_auto_sun.energy = 3.0
light_auto_sun.angle = 0.0523599
ob_auto_sun = bpy.data.objects.new('AutoSun', light_auto_sun)
scene.collection.objects.link(ob_auto_sun)
ob_auto_sun.rotation_euler = (0.872665, 0.174533, 0.523599)
bpy.context.view_layer.update()
